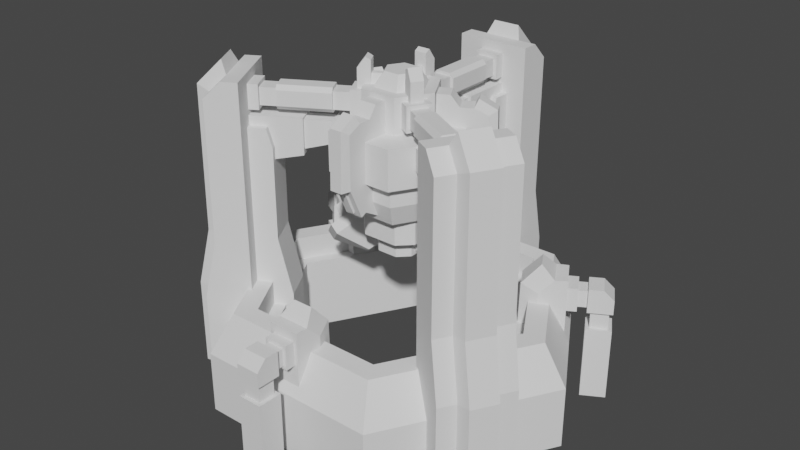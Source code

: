 # Source: base.blend  (saved by Blender 2.90.8; exported with 4.5.12 LTS)
import bpy
from mathutils import Matrix  # noqa: F401  (used for matrix-valued properties, if any)

bpy.ops.wm.read_factory_settings(use_empty=True)
scene = bpy.context.scene
scene.name = 'Scene'

# ---- collections
col_collection = bpy.data.collections.new('Collection'); scene.collection.children.link(col_collection)

# ---- world
world_world = bpy.data.worlds.new('World'); scene.world = world_world
world_world.use_nodes = True; world_world.node_tree.nodes.clear()
_N = world_world.node_tree.nodes; _L = world_world.node_tree.links
n0 = _N.new('ShaderNodeOutputWorld'); n0.name = 'World Output'; n0.location = (300, 300)
n1 = _N.new('ShaderNodeBackground'); n1.name = 'Background'; n1.location = (10, 300)
n1.inputs[0].default_value = (0.05088, 0.05088, 0.05088, 1.0)
_L.new(n1.outputs[0], n0.inputs[0])
n0.is_active_output = True
world_world.color = (0.05088, 0.05088, 0.05088)
world_world.use_sun_shadow = False
world_world.sun_shadow_jitter_overblur = 0.0

# ---- meshes
me_mass_gen = bpy.data.meshes.new('mass_gen')
me_mass_gen.from_pydata([(-0.8625, 1.5, 5.717), (0.8625, 1.5, 5.717), (0.54, -0.54, 4.817), (-1.0, 0.5, 5.717), (0.5, -1.0, 4.817), (-1.0, -0.5, 4.817), (-2.0, -0.25, 7.017), (-1.0, 0.25, 5.017), (-2.0, -0.25, 5.617), (-2.0, 0.25, 5.617), (-1.882, 0.1688, 3.969), (-1.882, -0.1687, 3.969), (-3.523, 0.729, 4.237), (-1.737, -0.729, 6.023), (-2.63, 1.458, 5.13), (-3.881, 0.729, 4.595), (-2.988, -1.458, 5.488), (-2.095, -0.729, 6.381), (-2.988, 1.458, 5.488), (-3.111, -0.1312, 6.396), (-3.618, -0.704, 4.858), (-3.104, 1.124, 5.372), (-3.797, 0.2077, 4.679), (-3.797, -0.2077, 4.679), (-3.927, 0.2077, 5.374), (-3.618, 0.3115, 4.858), (-2.456, 0.8873, 6.02), (-2.71, 1.095, 5.765), (-3.01, 0.5409, 6.291), (-3.264, 0.7485, 6.036), (-2.863, 0.9277, 5.612), (-3.417, 0.5812, 5.883), (-3.036, 0.2697, 6.265), (-2.482, 0.6162, 5.994), (-1.469, 0.1688, 4.382), (-1.469, -0.1687, 4.382), (-1.675, -0.3375, 4.175), (-3.78, -0.4153, 5.727), (-1.0, 0.25, 7.017), (1.5, 0.8625, 5.717), (-1.5, -0.8625, 5.717), (-0.54, -0.54, 4.817), (-0.54, -0.54, 5.317), (-0.54, 0.54, 5.317), (-0.8625, 1.5, 7.017), (0.8625, 1.5, 7.017), (-0.5, 1.0, 5.717), (0.5, 1.0, 5.717), (0.5, 1.0, 4.817), (-0.5, 1.0, 4.817), (1.5, 0.8625, 7.017), (1.0, 0.5, 5.717), (1.0, 0.5, 4.817), (2.0, -0.25, 7.017), (2.0, 0.25, 7.017), (1.0, 0.25, 5.017), (2.0, 0.25, 5.617), (1.882, 0.1688, 3.969), (3.523, 0.729, 4.237), (2.63, 1.458, 5.13), (3.881, 0.729, 4.595), (2.988, -1.458, 5.488), (3.111, 0.1312, 6.396), (2.242, 0.4199, 6.234), (3.104, 1.124, 5.372), (3.797, 0.2077, 4.679), (3.797, -0.2077, 4.679), (3.927, -0.2077, 5.374), (3.618, 0.3115, 4.858), (2.456, 0.8873, 6.02), (2.71, 1.095, 5.765), (3.01, 0.5409, 6.291), (3.264, 0.7485, 6.036), (2.863, 0.9277, 5.612), (3.417, 0.5812, 5.883), (3.036, 0.2697, 6.265), (2.482, 0.6162, 5.994), (1.469, 0.1688, 4.382), (1.675, -0.3375, 4.175), (1.0, 0.25, 7.017), (-0.8625, -1.5, 5.717), (0.8625, -1.5, 5.717), (0.54, 0.54, 5.317), (-1.5, -0.8625, 7.017), (-1.5, 0.8625, 7.017), (-1.0, -0.5, 5.717), (-0.54, 0.54, 4.817), (-1.0, 0.5, 4.817), (-2.0, 0.25, 7.017), (-1.0, -0.25, 5.017), (-1.4, 0.25, 5.017), (-3.523, -0.729, 4.237), (-1.737, 0.729, 6.023), (-2.63, -1.458, 5.13), (-3.881, -0.729, 4.595), (-2.095, 0.729, 6.381), (-3.619, 0.5465, 5.887), (-3.111, 0.1312, 6.396), (-3.619, -0.5465, 5.887), (-3.618, 0.704, 4.858), (-2.242, 0.4199, 6.234), (-2.242, -0.4199, 6.234), (-3.104, -1.124, 5.372), (-3.927, -0.2077, 5.374), (-3.748, 0.3115, 5.553), (-3.748, -0.3115, 5.553), (-3.618, -0.3115, 4.858), (-2.456, -0.8873, 6.02), (-2.71, -1.095, 5.765), (-3.01, -0.5409, 6.291), (-3.264, -0.7485, 6.036), (-2.863, -0.9277, 5.612), (-3.417, -0.5812, 5.883), (-3.036, -0.2697, 6.265), (-2.482, -0.6162, 5.994), (-1.675, 0.3375, 4.175), (-3.78, 0.4153, 5.727), (-1.0, -0.25, 7.017), (-1.4, -0.25, 5.017), (1.5, -0.8625, 5.717), (-1.5, 0.8625, 5.717), (0.54, -0.54, 5.317), (-0.8625, -1.5, 7.017), (0.8625, -1.5, 7.017), (-0.5, -1.0, 5.717), (0.5, -1.0, 5.717), (-0.5, -1.0, 4.817), (1.5, -0.8625, 7.017), (1.0, -0.5, 5.717), (1.0, -0.5, 4.817), (0.54, 0.54, 4.817), (1.0, -0.25, 5.017), (1.4, 0.25, 5.017), (2.0, -0.25, 5.617), (1.882, -0.1688, 3.969), (3.523, -0.729, 4.237), (1.737, 0.729, 6.023), (1.737, -0.729, 6.023), (2.63, -1.458, 5.13), (3.881, -0.729, 4.595), (2.988, 1.458, 5.488), (2.095, 0.729, 6.381), (3.78, -0.4153, 5.727), (3.619, 0.5465, 5.887), (3.111, -0.1312, 6.396), (3.619, -0.5465, 5.887), (3.618, 0.704, 4.858), (3.618, -0.704, 4.858), (2.242, -0.4199, 6.234), (3.104, -1.124, 5.372), (3.927, 0.2077, 5.374), (3.748, 0.3115, 5.553), (3.748, -0.3115, 5.553), (3.618, -0.3115, 4.858), (2.456, -0.8873, 6.02), (2.71, -1.095, 5.765), (3.01, -0.5409, 6.291), (3.264, -0.7485, 6.036), (2.863, -0.9277, 5.612), (3.417, -0.5812, 5.883), (3.036, -0.2697, 6.265), (2.482, -0.6162, 5.994), (1.469, -0.1688, 4.382), (1.675, 0.3375, 4.175), (2.095, -0.729, 6.381), (3.78, 0.4153, 5.727), (1.0, -0.25, 7.017), (1.4, -0.25, 5.017), (-1.806, 8.858, 2.287), (1.806, 8.234, 5.129), (-1.806, 8.234, 12.05), (1.806, 8.234, 12.05), (-1.806, 7.425, 12.86), (0.6667, 9.527, -2.0), (0.6667, 7.681, 13.48), (0.6667, 8.851, 12.31), (-0.9017, 7.425, 12.86), (-0.9106, 6.642, -2.0), (-0.9106, 4.932, 2.287), (0.5962, 6.642, 10.96), (0.5962, 4.225, 10.96), (0.9106, 4.932, -2.0), (0.9106, 4.932, 2.287), (-0.5963, 6.642, 8.874), (-0.5963, 4.225, 9.226), (-0.5963, 5.944, 8.874), (-0.4353, 2.86, 9.829), (-0.4353, 2.86, 10.85), (-0.4116, 6.162, 11.38), (0.5762, 6.642, 12.39), (0.4116, 6.162, 12.22), (0.9106, 5.541, 5.129), (0.5538, 2.909, 12.16), (0.5538, 5.389, 11.44), (0.9106, 5.797, 10.49), (-0.9106, 6.642, 10.49), (-0.9018, 8.858, -2.0), (-0.9018, 8.858, 2.287), (-0.9018, 8.234, 5.129), (-1.806, 6.642, 2.869), (1.806, 6.642, 2.869), (3.072, 5.32, -2.0), (-0.3528, 2.909, 12.37), (-0.5539, 2.909, 11.44), (-0.5762, 6.642, 11.21), (-0.5763, 6.162, 11.21), (1.806, 7.425, 12.86), (0.9017, 7.425, 12.86), (1.806, 8.858, 2.287), (-1.806, 6.642, -2.0), (-0.6667, 8.851, 12.31), (-0.6667, 7.681, 13.48), (-0.9106, 5.541, 5.129), (-0.5963, 4.225, 10.96), (-0.5963, 6.642, 10.96), (0.5962, 4.225, 9.226), (-0.4353, 4.225, 9.477), (0.4352, 4.225, 9.477), (0.4116, 2.137, 11.38), (-0.4116, 2.137, 11.38), (0.5762, 6.162, 11.21), (-0.4116, 2.137, 12.22), (0.4116, 2.137, 12.22), (0.4116, 6.162, 11.38), (0.5762, 1.56, 12.39), (-0.5539, 2.909, 12.16), (0.5538, 2.909, 11.44), (0.3528, 2.909, 12.37), (-0.9106, 5.541, 9.567), (-0.9018, 8.234, 12.05), (-0.5539, 5.389, 11.44), (0.3528, 2.909, 11.23), (-0.3528, 2.909, 11.23), (-0.5539, 5.389, 12.16), (-0.3528, 5.389, 12.37), (0.5538, 5.389, 12.16), (-0.5762, 6.642, 12.39), (1.806, 8.858, -2.0), (1.806, 6.642, 12.86), (0.5962, 5.944, 8.874), (0.4352, 2.86, 9.829), (-0.6, -8.529, -2.0), (0.42, -8.709, 1.593), (-0.4116, -8.541, 2.65), (0.4116, -8.541, 2.65), (-0.5762, -8.092, 3.658), (-0.5762, -8.092, 2.482), (-0.834, -6.329, 1.15), (-0.5717, -5.456, 1.15), (0.6, -8.529, 1.593), (0.6, -8.529, -2.0), (0.5762, -8.092, 2.482), (-3.956, -6.852, 2.869), (-0.6, -9.729, -2.0), (-0.6, -9.729, 1.593), (-0.6, -8.529, 1.593), (0.6, -9.729, -2.0), (-0.4116, -8.092, 3.49), (-0.5762, -7.611, 3.658), (-0.5762, -7.611, 2.482), (-0.7507, -7.611, 4.1), (-0.7883, -7.031, 4.1), (-0.4846, -6.414, 4.717), (0.5717, -5.456, 1.15), (-0.834, -6.329, 3.397), (0.4846, -6.414, 4.717), (0.588, -8.541, 2.47), (0.4116, -8.092, 3.49), (0.5762, -7.611, 2.482), (0.7883, -7.031, 4.1), (-0.4297, -3.797, 9.033), (-0.4297, -1.561, 12.39), (-0.2976, -3.352, 12.24), (0.4297, -2.561, 11.85), (0.4297, -3.139, 7.586), (-0.3878, 0.6716, 13.27), (-0.2976, -4.166, 11.78), (0.6266, 1.085, 12.61), (1.651, 2.86, 10.93), (0.6266, -1.085, 12.61), (-0.4273, -3.797, 11.54), (0.2976, -4.166, 11.78), (-0.6266, -1.085, 12.61), (1.398, -2.422, 9.033), (0.3878, -0.6716, 13.27), (0.4297, -3.797, 9.033), (0.9006, -1.56, 10.93), (-0.1289, -3.231, 7.789), (-0.1289, -3.861, 9.173), (0.9006, -1.56, 12.61), (-0.2976, -4.233, 9.033), (-0.4297, -3.139, 7.586), (0.2976, -3.352, 12.24), (-0.4273, -1.819, 9.033), (-0.4297, -1.819, 7.13), (-0.4273, -1.561, 10.93), (-0.4273, -2.861, 9.033), (-0.4273, -2.861, 10.93), (-0.4297, -3.164, 11.85), (0.4297, -2.163, 12.39), (0.4297, -1.819, 7.13), (0.4297, -2.861, 7.726), (-1.398, -2.422, 8.063), (0.1289, -3.231, 7.789), (-1.651, -2.86, 10.93), (-0.3, 1.26, 12.31), (-0.3, 1.86, 13.31), (0.3, 1.86, 13.31), (-0.3, 1.26, 13.67), (-0.2625, 1.26, 12.57), (-0.2625, 0.7599, 12.57), (-1.806, 8.234, 5.129), (0.6667, 9.523, 2.359), (-0.6667, 9.527, -2.0), (0.9106, 6.642, -2.0), (-0.9106, 4.932, -2.0), (0.5963, 6.642, 8.874), (0.4353, 2.86, 10.85), (-0.5762, 6.162, 12.39), (-0.4116, 6.162, 12.22), (-0.5762, 2.137, 12.39), (0.5762, 2.137, 11.21), (-0.4352, 4.225, 10.85), (1.651, -2.86, 9.033), (-0.9106, 5.797, 10.49), (0.9106, 6.642, 10.49), (0.9018, 8.858, -2.0), (0.9018, 8.858, 2.287), (0.9018, 8.234, 5.129), (-3.402, 5.892, 1.68), (3.402, 5.892, 2.869), (0.3528, 5.389, 11.23), (-0.3528, 5.389, 11.23), (0.5762, 6.642, 11.21), (1.806, 6.642, -2.0), (0.6667, 8.898, 5.202), (0.4353, 4.225, 10.85), (0.5762, 6.162, 12.39), (0.5762, 2.137, 12.39), (-0.5762, 1.56, 12.39), (-0.5762, 1.56, 11.21), (-0.5762, 2.137, 11.21), (0.9106, 5.541, 9.567), (0.9018, 8.234, 12.05), (4.542, 7.867, 1.013), (0.3528, 5.389, 12.37), (0.5763, 1.56, 11.21), (-1.806, 8.858, -2.0), (-1.806, 6.642, 12.86), (-0.6667, 9.523, 2.359), (-0.6667, 8.898, 5.202), (-4.542, -7.867, 1.013), (4.542, -7.867, -2.0), (3.402, -5.892, 2.869), (-3.402, -5.892, 2.869), (-3.402, -5.892, 1.68), (0.42, -9.549, 1.593), (-0.42, -8.709, 1.593), (0.588, -9.717, 2.47), (0.588, -8.541, 3.67), (0.588, -9.717, 3.185), (0.5762, -8.092, 3.658), (0.834, -6.329, 1.15), (0.5717, -5.523, 3.731), (-0.42, -9.549, 1.593), (-0.588, -9.717, 3.185), (-0.4116, -8.541, 3.49), (4.542, -7.867, 1.013), (3.956, -6.852, 2.869), (3.402, -5.892, 1.68), (3.072, -5.32, 1.68), (-3.072, -5.32, 1.68), (0.6, -9.729, 1.593), (0.42, -9.549, 2.47), (0.42, -8.709, 2.47), (-0.588, -8.541, 3.67), (-0.588, -9.233, 3.67), (0.588, -9.233, 3.67), (0.4116, -8.092, 2.65), (0.4116, -8.541, 3.49), (0.5762, -7.611, 3.658), (0.7507, -7.611, 4.1), (0.7507, -7.611, 1.15), (-0.7507, -7.611, 1.15), (-0.5717, -5.523, 3.731), (0.834, -6.329, 3.397), (-0.42, -8.709, 2.47), (-0.42, -9.549, 2.47), (-0.588, -9.717, 2.47), (-0.588, -8.541, 2.47), (-0.4116, -8.092, 2.65), (0.9006, 1.56, 10.93), (0.4297, -1.561, 12.39), (-0.4297, -2.561, 11.85), (-1.398, 2.422, 8.063), (0.4273, -3.797, 11.54), (-1.162, -2.012, 7.036), (-1.801, -1.073e-06, 12.61), (-1.398, -2.422, 9.033), (-0.3878, -0.6716, 13.27), (0.1289, -3.861, 9.173), (1.162, -2.012, 7.036), (0.2976, -4.233, 9.033), (0.4273, -1.819, 9.033), (0.4273, -1.561, 10.93), (0.4273, -2.861, 9.033), (0.4273, -2.861, 10.93), (0.4297, -3.164, 11.85), (-0.4297, -2.163, 12.39), (-0.4297, -2.861, 7.726), (1.398, -2.422, 8.063), (-0.1289, -3.322, 7.747), (-0.1289, -3.952, 9.131), (0.1289, -3.322, 7.747), (0.1289, -3.952, 9.131), (1.651, -2.86, 10.93), (0.3, 1.26, 12.31), (0.3, 1.86, 12.31), (-0.3, 1.86, 12.31), (0.3, 1.26, 13.67), (0.3, 1.496, 13.81), (-0.3, 1.496, 13.81), (0.15, 1.26, 13.07), (-0.15, 1.26, 13.07), (0.15, 0.7599, 13.07), (-0.15, 0.7599, 13.07), (0.2625, 1.26, 12.57), (0.2625, 0.7599, 12.57), (-8.034, -2.553, 5.129), (-8.034, -2.553, 12.05), (-5.527, -5.277, 12.86), (-7.917, -5.341, -2.0), (-7.999, -3.848, 12.31), (-5.979, -4.494, 12.86), (-5.297, -4.11, -2.0), (-3.816, -3.255, 2.287), (-4.727, -1.678, 2.287), (-5.454, -3.837, 8.874), (-3.361, -2.629, 9.226), (-4.85, -3.489, 8.874), (-2.259, -1.807, 9.829), (-2.259, -1.807, 10.85), (-5.13, -3.437, 11.38), (-5.624, -2.582, 12.39), (-5.13, -3.437, 12.22), (-5.542, -2.724, 12.22), (-1.562, -1.567, 11.21), (-2.796, -0.9747, 12.16), (1.651, 2.86, 9.033), (-5.476, -2.11, 10.49), (-7.22, -5.21, -2.0), (-7.22, -5.21, 2.287), (-6.68, -4.898, 5.129), (-3.072, -5.32, -2.0), (-4.844, -2.389, 11.23), (-1.063, -1.279, 12.39), (-5.464, -3.82, 11.21), (-6.881, -2.932, 12.86), (-4.849, -4.885, -2.0), (-7.373, -5.027, 5.202), (-3.816, -3.255, -2.0), (-3.361, -2.629, 10.96), (-6.227, -5.681, 5.129), (-6.04, -2.822, 11.21), (-2.056, -0.7118, 12.22), (-1.562, -1.567, 12.39), (-2.695, -1.149, 12.37), (-4.565, -3.687, 10.49), (-6.68, -4.898, 12.05), (-7.913, -9.537e-07, 2.869), (-2.695, -1.149, 11.23), (-4.844, -2.389, 12.37), (-4.944, -2.215, 12.16), (-1.063, -1.279, 11.21), (-5.254, -1.982, 9.567), (-5.446, -2.456, 8.874), (-8.58, -4.184, 2.359), (-8.04, -3.872, 5.202), (3.956, 6.852, 2.869), (4.542, 7.867, -2.0), (7.332, 4.718, 1.593), (8.709, 4.349, 2.47), (7.602, 3.914, 2.65), (7.191, 4.627, 2.65), (6.72, 4.545, 3.658), (5.898, 2.442, 1.15), (5.011, 2.233, 1.15), (7.086, 4.784, 1.593), (8.121, 5.368, 3.185), (7.191, 4.627, 3.49), (6.72, 4.545, 2.482), (9.084, 1.383e-05, 1.013), (7.913, 1.287e-05, 2.869), (8.126, 5.384, 1.593), (6.967, 3.156, 4.1), (6.483, 2.833, 4.1), (6.216, 4.456, 1.15), (4.497, 3.256, 3.731), (5.898, 2.442, 3.397), (8.121, 5.368, 2.47), (7.103, 4.78, 2.47), (6.802, 4.402, 2.65), (6.802, 4.402, 3.49), (1.567, 0.4085, 12.39), (0.7755, -1.49e-07, 13.27), (3.502, 1.529, 11.54), (3.517, 2.374, 9.033), (1.253, 5.96e-08, 12.61), (1.398, 2.422, 9.033), (0.3878, 0.6716, 13.27), (2.797, -9.775e-06, 9.033), (1.801, -8.345e-07, 10.93), (2.862, 1.504, 7.789), (3.408, 1.819, 9.173), (2.323, -1.192e-07, 7.036), (3.815, 1.859, 9.033), (1.789, 0.5397, 9.033), (1.566, 0.4106, 10.93), (2.692, 1.061, 9.033), (2.693, 1.059, 7.726), (2.692, 1.061, 10.93), (2.955, 1.21, 11.85), (1.801, -8.345e-07, 12.61), (2.812, 1.773, 7.747), (3.358, 2.088, 9.131), (2.733, 1.727, 7.789), (3.487, 1.864, 9.131), (3.302, -2.384e-07, 10.93), (-1.461, -1.19, 12.31), (-1.241, -0.3701, 12.31), (-1.761, -0.6701, 12.31), (-0.9411, -0.8898, 13.67), (-1.146, -1.008, 13.81), (-1.446, -0.4882, 13.81), (-1.241, -0.3701, 13.67), (-1.016, -0.7599, 13.07), (-1.166, -0.5001, 13.07), (-0.5831, -0.5099, 13.07), (-0.7331, -0.2501, 13.07), (-0.9599, -0.8573, 12.57), (-0.5269, -0.6073, 12.57), (-8.574, -2.865, 2.287), (-6.655, -1.757, 12.86), (-6.228, -5.681, 12.05), (-7.333, -2.148, 12.86), (-8.584, -4.186, -2.0), (-6.319, -4.418, 13.48), (-7.332, -5.003, 12.31), (-6.208, -2.532, -2.0), (-5.454, -3.837, 10.96), (-6.05, -2.805, 8.874), (-3.957, -1.596, 9.226), (-2.694, -1.053, 9.829), (-2.694, -1.053, 10.85), (-5.542, -2.724, 11.38), (-5.464, -3.82, 12.39), (-5.048, -3.58, 12.39), (-2.138, -0.5692, 11.21), (-3.441, -2.489, 10.85), (-4.344, -3.559, 5.129), (-2.242, -1.934, 12.16), (-4.39, -3.174, 11.44), (3.302, 1.192e-06, 9.033), (-6.208, -2.532, 10.49), (-8.122, -3.648, -2.0), (-8.122, -3.648, 2.287), (-7.581, -3.336, 5.129), (-6.655, -1.757, 2.869), (-4.849, -4.885, 2.869), (-4.542, -7.867, -2.0), (-2.796, -0.9747, 11.44), (-4.491, -3.0, 11.23), (-1.639, -0.2809, 12.39), (-5.624, -2.582, 11.21), (-6.768, -5.993, 2.287), (-8.574, -2.865, -2.0), (-6.655, -1.757, -2.0), (-6.985, -3.263, 13.48), (-5.254, -1.982, 5.129), (-4.727, -1.678, -2.0), (-3.957, -1.596, 10.96), (-6.05, -2.805, 10.96), (-3.877, -1.736, 9.477), (-3.441, -2.489, 9.477), (-3.877, -1.736, 10.85), (-1.644, -1.425, 11.38), (-2.056, -0.7118, 11.38), (-5.048, -3.58, 11.21), (-1.644, -1.425, 12.22), (-2.138, -0.5692, 12.39), (-2.242, -1.934, 11.44), (-2.343, -1.76, 12.37), (-7.581, -3.336, 12.05), (-4.944, -2.215, 11.44), (-2.343, -1.76, 11.23), (-4.491, -3.0, 12.37), (-4.39, -3.174, 12.16), (-1.639, -0.2809, 11.21), (-6.04, -2.822, 12.39), (-6.768, -5.993, -2.0), (-4.849, -4.885, 12.86), (-5.297, -4.11, 10.49), (-4.344, -3.559, 9.567), (-7.914, -5.339, 2.359), (9.084, 0.0, -2.0), (6.804, -2.384e-07, 2.869), (6.804, -7.153e-07, 1.68), (7.086, 4.784, -2.0), (8.06, 5.138, 1.593), (7.752, 3.991, 1.593), (7.103, 4.78, 3.67), (7.296, 3.547, 3.658), (5.064, 3.887, 1.15), (4.439, 3.223, 1.15), (7.686, 3.745, 1.593), (7.686, 3.745, -2.0), (8.48, 4.411, 1.593), (8.709, 4.349, 3.185), (7.602, 3.914, 3.49), (7.296, 3.547, 2.482), (6.143, -2.384e-07, -2.0), (3.402, 5.892, 1.68), (3.072, 5.32, 1.68), (6.143, -2.384e-07, 1.68), (8.726, 4.345, 1.593), (8.126, 5.384, -2.0), (8.726, 4.345, -2.0), (8.06, 5.138, 2.47), (7.332, 4.718, 2.47), (7.691, 3.761, 3.67), (8.29, 4.107, 3.67), (7.702, 5.126, 3.67), (6.303, 4.305, 3.658), (6.303, 4.305, 2.482), (6.216, 4.456, 4.1), (5.695, 4.198, 4.1), (6.967, 3.156, 1.15), (5.313, 3.627, 4.717), (5.069, 2.266, 3.731), (5.064, 3.887, 3.397), (5.797, 2.787, 4.717), (7.752, 3.991, 2.47), (8.48, 4.411, 2.47), (7.691, 3.761, 2.47), (7.214, 3.689, 2.65), (7.214, 3.689, 3.49), (6.88, 3.307, 2.482), (6.88, 3.307, 3.658), (-2.323, -5.96e-07, 7.036), (3.074, 2.271, 9.033), (1.659, 1.454, 12.39), (1.137, 1.153, 12.39), (2.754, 1.934, 12.24), (2.433, 0.9086, 11.85), (-0.9006, -1.56, 10.93), (2.933, 1.197, 7.586), (3.459, 2.341, 11.78), (-1.253, 0.0, 12.61), (3.075, 2.269, 11.54), (3.757, 1.825, 11.78), (3.504, 1.527, 9.033), (3.279, 2.042, 9.173), (1.162, 2.012, 7.036), (2.503, 1.941, 7.586), (2.003, 1.653, 11.85), (3.052, 1.418, 12.24), (1.362, 1.28, 9.033), (1.361, 1.282, 7.13), (1.138, 1.151, 10.93), (2.264, 1.801, 9.033), (2.263, 1.803, 7.726), (2.264, 1.801, 10.93), (2.525, 1.954, 11.85), (2.088, 0.7095, 12.39), (1.791, 0.5376, 7.13), (1.398, 2.422, 8.063), (0.9006, 1.56, 12.61), (2.941, 1.549, 7.747), (-1.761, -0.6701, 13.31), (-0.9411, -0.8898, 12.31), (-1.461, -1.19, 13.31), (-1.222, -0.4026, 12.57), (-0.7894, -0.1526, 12.57), (8.574, -2.865, 2.287), (6.227, -5.681, 5.129), (6.228, -5.681, 12.05), (6.208, -2.532, -2.0), (4.727, -1.678, 2.287), (6.05, -2.805, 8.874), (5.048, -3.58, 12.39), (5.542, -2.724, 12.22), (5.13, -3.437, 12.22), (2.138, -0.5692, 11.21), (-1.651, 2.86, 9.033), (4.565, -3.687, 10.49), (8.122, -3.648, -2.0), (8.122, -3.648, 2.287), (7.581, -3.336, 5.129), (4.844, -2.389, 11.23), (6.655, -1.757, -2.0), (8.04, -3.872, 5.202), (3.957, -1.596, 10.96), (5.624, -2.582, 12.39), (5.464, -3.82, 11.21), (2.056, -0.7118, 12.22), (2.138, -0.5692, 12.39), (7.581, -3.336, 12.05), (4.844, -2.389, 12.37), (4.85, -3.489, 8.874), (-9.084, -1.431e-06, 1.013), (-9.084, -1.431e-06, -2.0), (-4.542, 7.867, -2.0), (-3.072, 5.32, -2.0), (-3.402, 5.892, 2.869), (-6.804, -1.192e-06, 2.869), (-6.804, -1.431e-06, 1.68), (-8.06, 5.138, 1.593), (-8.121, 5.368, 2.47), (-8.121, 5.368, 3.185), (-7.191, 4.627, 2.65), (-7.602, 3.914, 2.65), (-6.72, 4.545, 2.482), (-5.064, 3.887, 1.15), (-4.497, 3.256, 3.731), (-4.439, 3.223, 1.15), (-8.709, 4.349, 3.185), (-7.602, 3.914, 3.49), (-6.143, -1.192e-06, -2.0), (-4.542, 7.867, 1.013), (-3.956, 6.852, 2.869), (-3.072, 5.32, 1.68), (-6.143, -1.192e-06, 1.68), (-8.726, 4.345, 1.593), (-8.126, 5.384, 1.593), (-8.06, 5.138, 2.47), (-8.29, 4.107, 3.67), (-7.702, 5.126, 3.67), (-7.103, 4.78, 2.47), (-6.802, 4.402, 2.65), (-6.802, 4.402, 3.49), (-7.191, 4.627, 3.49), (-6.303, 4.305, 3.658), (-6.216, 4.456, 4.1), (-5.695, 4.198, 4.1), (-6.967, 3.156, 4.1), (-5.069, 2.266, 3.731), (-5.064, 3.887, 3.397), (-7.752, 3.991, 2.47), (-8.48, 4.411, 2.47), (-7.691, 3.761, 2.47), (-7.214, 3.689, 2.65), (2.797, -1.013e-05, 8.063), (-3.074, 2.271, 9.033), (-2.433, 0.9086, 11.85), (-3.075, 2.269, 11.54), (-0.7755, 2.98e-08, 13.27), (-3.279, 2.042, 9.173), (-2.503, 1.941, 7.586), (-1.362, 1.28, 9.033), (-1.361, 1.282, 7.13), (-1.138, 1.151, 10.93), (-2.264, 1.801, 9.033), (-2.264, 1.801, 10.93), (-2.941, 1.549, 7.747), (-3.487, 1.864, 9.131), (-2.812, 1.773, 7.747), (1.241, -0.3701, 12.31), (1.761, -0.6701, 12.31), (1.761, -0.6701, 13.31), (1.461, -1.19, 12.31), (1.241, -0.3701, 13.67), (1.446, -0.4882, 13.81), (1.146, -1.008, 13.81), (0.9411, -0.8898, 13.67), (1.166, -0.5001, 13.07), (1.016, -0.7599, 13.07), (0.7331, -0.2501, 13.07), (1.222, -0.4026, 12.57), (0.7894, -0.1526, 12.57), (6.768, -5.993, 2.287), (8.034, -2.553, 5.129), (4.849, -4.885, 12.86), (8.034, -2.553, 12.05), (5.527, -5.277, 12.86), (7.914, -5.339, 2.359), (8.584, -4.186, -2.0), (7.917, -5.341, -2.0), (6.985, -3.263, 13.48), (7.999, -3.848, 12.31), (5.979, -4.494, 12.86), (5.297, -4.11, -2.0), (3.816, -3.255, 2.287), (6.05, -2.805, 10.96), (4.727, -1.678, -2.0), (5.454, -3.837, 8.874), (3.361, -2.629, 9.226), (2.259, -1.807, 9.829), (2.259, -1.807, 10.85), (-1.651, 2.86, 10.93), (5.13, -3.437, 11.38), (6.04, -2.822, 12.39), (1.562, -1.567, 11.21), (3.877, -1.736, 10.85), (5.254, -1.982, 5.129), (2.796, -0.9747, 12.16), (4.944, -2.215, 11.44), (-3.302, 3.576e-07, 9.033), (5.476, -2.11, 10.49), (5.297, -4.11, 10.49), (7.22, -5.21, -2.0), (7.22, -5.21, 2.287), (6.68, -4.898, 5.129), (4.849, -4.885, 2.869), (6.655, -1.757, 2.869), (3.072, -5.32, -2.0), (2.343, -1.76, 12.37), (4.491, -3.0, 11.23), (2.242, -1.934, 11.44), (1.063, -1.279, 12.39), (5.048, -3.58, 11.21), (7.333, -2.149, 12.86), (6.881, -2.932, 12.86), (6.768, -5.993, -2.0), (4.849, -4.885, -2.0), (7.373, -5.027, 5.202), (7.332, -5.003, 12.31), (6.319, -4.418, 13.48), (4.344, -3.559, 5.129), (3.816, -3.255, -2.0), (3.361, -2.629, 10.96), (5.454, -3.837, 10.96), (3.957, -1.596, 9.226), (3.441, -2.489, 9.477), (3.877, -1.736, 9.477), (3.441, -2.489, 10.85), (2.056, -0.7118, 11.38), (1.644, -1.425, 11.38), (6.04, -2.822, 11.21), (5.624, -2.582, 11.21), (1.644, -1.425, 12.22), (5.542, -2.724, 11.38), (1.562, -1.567, 12.39), (1.639, -0.2809, 12.39), (1.639, -0.2809, 11.21), (2.694, -1.053, 10.85), (2.242, -1.934, 12.16), (2.796, -0.9747, 11.44), (2.695, -1.149, 12.37), (4.344, -3.559, 9.567), (6.68, -4.898, 12.05), (4.39, -3.174, 11.44), (2.695, -1.149, 11.23), (2.343, -1.76, 11.23), (4.39, -3.174, 12.16), (4.491, -3.0, 12.37), (4.944, -2.215, 12.16), (1.063, -1.279, 11.21), (5.464, -3.82, 12.39), (8.574, -2.865, -2.0), (6.655, -1.757, 12.86), (6.208, -2.532, 10.49), (5.254, -1.982, 9.567), (5.446, -2.456, 8.874), (2.694, -1.053, 9.829), (8.58, -4.184, 2.359), (-7.686, 3.745, -2.0), (-8.48, 4.411, 1.593), (-7.752, 3.991, 1.593), (-7.332, 4.718, 1.593), (-8.709, 4.349, 2.47), (-7.691, 3.761, 3.67), (-6.72, 4.545, 3.658), (-7.296, 3.547, 3.658), (-7.296, 3.547, 2.482), (-5.898, 2.442, 1.15), (-5.011, 2.233, 1.15), (-7.086, 4.784, 1.593), (-7.086, 4.784, -2.0), (-8.726, 4.345, -2.0), (-7.686, 3.745, 1.593), (-8.126, 5.384, -2.0), (-7.103, 4.78, 3.67), (-7.214, 3.689, 3.49), (-6.88, 3.307, 3.658), (-6.88, 3.307, 2.482), (-6.483, 2.833, 4.1), (-6.967, 3.156, 1.15), (-6.216, 4.456, 1.15), (-5.797, 2.787, 4.717), (-5.898, 2.442, 3.397), (-5.313, 3.627, 4.717), (-7.332, 4.718, 2.47), (-6.303, 4.305, 2.482), (-3.504, 1.527, 9.033), (-2.088, 0.7095, 12.39), (-1.567, 0.4085, 12.39), (-1.651, -2.86, 9.033), (-3.052, 1.418, 12.24), (-2.003, 1.653, 11.85), (-3.757, 1.825, 11.78), (-0.6266, 1.085, 12.61), (-3.502, 1.529, 11.54), (-1.162, 2.012, 7.036), (-3.517, 2.374, 9.033), (-3.459, 2.341, 11.78), (-0.9006, -1.56, 12.61), (-1.398, 2.422, 9.033), (-2.797, -1.013e-05, 9.033), (-0.9006, 1.56, 10.93), (-1.801, -1.192e-06, 10.93), (-2.862, 1.504, 7.789), (-3.408, 1.819, 9.173), (-0.9006, 1.56, 12.61), (-3.815, 1.859, 9.033), (-2.933, 1.197, 7.586), (-2.754, 1.934, 12.24), (-1.789, 0.5397, 9.033), (-1.791, 0.5376, 7.13), (-1.566, 0.4106, 10.93), (-2.692, 1.061, 9.033), (-2.693, 1.059, 7.726), (-2.692, 1.061, 10.93), (-2.955, 1.21, 11.85), (-1.659, 1.454, 12.39), (-1.137, 1.153, 12.39), (-2.525, 1.954, 11.85), (-2.263, 1.803, 7.726), (-2.797, -1.013e-05, 8.063), (-3.358, 2.088, 9.131), (-2.733, 1.727, 7.789), (-3.302, -7.153e-07, 10.93), (0.9411, -0.8898, 12.31), (1.461, -1.19, 13.31), (0.5831, -0.5099, 13.07), (0.9599, -0.8573, 12.57), (0.5269, -0.6073, 12.57)], [], [(120, 0, 1, 39, 119, 81, 80, 40), (43, 42, 121, 82), (0, 44, 45, 1), (40, 83, 84, 120), (44, 0, 120, 84), (5, 85, 3, 87), (41, 42, 43, 86), (46, 49, 87, 3), (2, 121, 42, 41), (41, 2, 4, 126, 5), (8, 6, 88, 9), (90, 118, 8, 9), (90, 7, 89, 118), (34, 92, 13, 35), (11, 10, 115, 34, 35, 36), (14, 18, 95, 92), (115, 14, 92, 34), (11, 91, 12, 10), (10, 12, 14, 115), (94, 16, 17, 95, 18, 15), (91, 94, 15, 12), (12, 15, 18, 14), (92, 95, 17, 13), (37, 98, 19, 97, 96, 116), (96, 97, 100, 21), (37, 116, 99, 20), (116, 96, 21, 99), (97, 19, 101, 100), (103, 24, 22, 23), (24, 104, 25, 22), (103, 105, 104, 24), (29, 28, 26, 27), (28, 32, 33, 26), (29, 31, 32, 28), (27, 30, 31, 29), (7, 90, 9, 88, 38), (48, 49, 46, 47), (119, 39, 50, 127), (45, 50, 39, 1), (129, 52, 51, 128), (2, 130, 82, 121), (47, 51, 52, 48), (2, 130, 52, 129), (133, 56, 54, 53), (132, 56, 133, 167), (132, 167, 131, 55), (77, 162, 137, 136), (134, 78, 162, 77, 163, 57), (59, 136, 141, 140), (163, 77, 136, 59), (134, 57, 58, 135), (57, 163, 59, 58), (139, 60, 140, 141, 164, 61), (135, 58, 60, 139), (58, 59, 140, 60), (142, 165, 143, 62, 144, 145), (143, 64, 63, 62), (165, 146, 64, 143), (62, 63, 148, 144), (67, 66, 65, 150), (150, 65, 68, 151), (67, 150, 151, 152), (72, 70, 69, 71), (71, 69, 76, 75), (72, 71, 75, 74), (70, 72, 74, 73), (55, 79, 54, 56, 132), (80, 81, 123, 122), (126, 4, 125, 124), (122, 83, 40, 80), (124, 85, 5, 126), (130, 86, 43, 82), (86, 41, 5, 87), (93, 13, 17, 16), (36, 35, 13, 93), (11, 36, 93, 91), (91, 93, 16, 94), (98, 102, 101, 19), (37, 20, 102, 98), (103, 23, 106, 105), (110, 108, 107, 109), (109, 107, 114, 113), (110, 109, 113, 112), (108, 110, 112, 111), (89, 117, 6, 8, 118), (123, 81, 119, 127), (125, 4, 129, 128), (138, 61, 164, 137), (78, 138, 137, 162), (134, 135, 138, 78), (135, 139, 61, 138), (137, 164, 141, 136), (145, 144, 148, 149), (165, 142, 147, 146), (142, 145, 149, 147), (67, 152, 153, 66), (157, 156, 154, 155), (156, 160, 161, 154), (157, 159, 160, 156), (155, 158, 159, 157), (131, 167, 133, 53, 166), (478, 344, 728, 729), (194, 325, 195, 324), (332, 232, 203, 230), (188, 219, 221, 319), (208, 168, 311, 169), (220, 337, 318, 205), (209, 348, 172, 170, 311, 168, 347), (320, 339, 224, 338), (195, 177, 315, 178, 212, 228, 324), (322, 187, 317, 336), (332, 331, 231, 232), (341, 340, 339, 320), (350, 210, 175, 335), (176, 211, 210, 229), (179, 214, 213, 180), (210, 211, 174, 175), (178, 315, 181, 182), (239, 215, 184, 185), (233, 225, 202, 234), (234, 202, 227, 345), (324, 228, 342, 194), (415, 304, 896, 323), (238, 348, 199, 200), (168, 208, 237, 347), (171, 170, 172, 206), (238, 206, 172, 348), (621, 330, 713, 329), (728, 344, 479, 711), (730, 712, 201, 622), (233, 230, 203, 225), (218, 219, 188, 223), (226, 192, 227, 202, 225, 203, 232, 231), (178, 182, 191, 212), (349, 312, 173, 313), (215, 180, 213, 184), (311, 170, 171, 169), (216, 217, 240, 186), (213, 214, 183, 185, 184), (318, 337, 189, 236), (318, 236, 204, 205), (730, 622, 621, 329), (319, 221, 222, 190), (191, 342, 228, 212), (235, 193, 331, 332, 230, 233, 234, 345), (220, 205, 204, 333), (174, 211, 176, 207), (322, 216, 186, 187), (349, 313, 196, 197), (330, 478, 729, 713), (389, 375, 359, 266), (246, 259, 268, 251), (253, 254, 255, 241), (243, 390, 378, 244), (264, 384, 248, 247), (351, 367, 368, 252), (266, 358, 388, 389), (389, 388, 365, 376, 375), (361, 245, 246, 251), (245, 361, 380, 258), (384, 363, 263, 248), (245, 258, 259, 246), (354, 252, 368, 353), (352, 367, 351, 569), (364, 387, 386, 357), (260, 261, 264, 247, 383), (371, 370, 814, 453), (383, 382, 381, 260), (357, 386, 374, 242), (384, 262, 265, 363), (254, 372, 249, 255), (241, 255, 249, 250), (256, 372, 254, 253), (366, 257, 390, 243), (366, 379, 267, 257), (265, 262, 261, 269), (269, 261, 260, 381), (262, 384, 264, 261), (408, 271, 295, 297, 296, 293, 294, 409, 291, 270, 280, 298, 393), (273, 393, 298, 407), (508, 675, 394, 906), (287, 411, 412, 288), (298, 272, 292, 407), (276, 281, 292, 272), (270, 291, 274, 285), (394, 675, 662, 902), (396, 648, 902, 662, 514, 401), (409, 294, 300, 301), (408, 393, 273, 299), (410, 302, 396, 401), (280, 276, 272, 298), (280, 270, 290, 276), (301, 274, 291, 409), (693, 798, 278, 448), (281, 276, 290, 402), (509, 275, 755, 399, 284, 504), (908, 912, 676, 391), (271, 408, 299, 392), (930, 304, 415, 527, 278, 798), (896, 806, 693, 448, 562, 323), (397, 905, 289, 522, 676, 912), (277, 900, 275, 509), (289, 905, 654, 286), (279, 284, 399, 282), (303, 413, 411, 287), (398, 302, 410, 283), (285, 402, 290, 270), (210, 350, 198, 229), (350, 349, 197, 198), (307, 306, 421, 420), (418, 306, 307, 417), (305, 308, 421, 306, 418), (420, 421, 308, 419), (416, 419, 308, 305), (423, 309, 310, 425), (331, 193, 226, 231), (223, 190, 222, 218), (312, 349, 350, 335), (334, 237, 208, 169, 171, 206, 238), (325, 194, 342, 191, 182, 181, 314), (321, 338, 224, 346), (207, 343, 175, 174), (235, 345, 227, 192), (321, 341, 320, 338), (340, 341, 321, 346), (235, 192, 226, 193), (180, 215, 239, 316, 179), (337, 220, 333, 189), (336, 317, 240, 217), (312, 327, 326, 173), (256, 250, 249, 372), (385, 362, 263, 363), (359, 375, 376, 377), (266, 359, 377, 360, 358), (361, 251, 268, 380), (356, 242, 374, 373), (381, 382, 362, 385, 269), (355, 354, 353, 369), (364, 356, 373, 387), (388, 358, 360, 365), (376, 365, 360, 377), (379, 244, 378, 267), (371, 355, 369, 370), (265, 269, 385, 363), (299, 273, 407, 395, 285, 274, 301, 300, 403, 405, 406, 404, 392), (414, 412, 411, 413), (303, 400, 414, 413), (395, 407, 292, 281), (395, 281, 402, 285), (175, 343, 328, 335), (335, 328, 327, 312), (416, 417, 307, 420, 419), (423, 425, 424, 422), (422, 424, 427, 426), (469, 709, 351, 252), (449, 563, 601, 467), (571, 594, 590, 561), (442, 585, 588, 444), (603, 459, 477, 476), (541, 574, 462, 428), (573, 443, 556, 587), (458, 600, 430, 543, 462, 574, 599), (465, 455, 572, 589), (601, 434, 460, 435, 559, 602, 467), (558, 441, 553, 584), (571, 454, 470, 594), (446, 473, 455, 465), (459, 547, 432, 477), (433, 546, 547, 468), (581, 549, 461, 580), (547, 546, 577, 432), (435, 460, 579, 436), (475, 551, 438, 439), (596, 560, 591, 595), (446, 465, 589, 557), (597, 473, 446, 557), (595, 591, 466, 471), (467, 602, 474, 449), (278, 527, 562, 448), (429, 543, 430, 544), (542, 544, 430, 600), (715, 714, 354, 355), (351, 709, 710, 569), (371, 453, 727, 731), (596, 561, 590, 560), (586, 585, 442, 554), (570, 447, 466, 591, 560, 590, 594, 470), (435, 436, 578, 559), (603, 476, 545, 431), (551, 580, 461, 438), (462, 543, 429, 428), (583, 582, 552, 440), (461, 549, 437, 439, 438), (556, 443, 598, 555), (556, 555, 456, 587), (371, 731, 715, 355), (444, 588, 464, 445), (578, 474, 602, 559), (472, 593, 454, 571, 561, 596, 595, 471), (573, 587, 456, 463), (577, 546, 433, 457), (558, 583, 440, 441), (603, 431, 450, 451), (714, 469, 252, 354), (643, 629, 610, 500), (619, 646, 633, 490), (626, 624, 614, 615), (482, 644, 501, 483), (498, 638, 486, 485), (491, 344, 478, 492), (500, 499, 481, 643), (643, 481, 617, 630, 629), (484, 611, 619, 490), (611, 484, 632, 647), (638, 497, 613, 486), (611, 647, 646, 619), (605, 492, 478, 330), (479, 344, 491, 604), (616, 642, 641, 609), (494, 495, 498, 485, 636), (621, 606, 605, 330), (623, 622, 201, 620), (636, 496, 634, 494), (609, 641, 628, 480), (638, 640, 637, 497), (624, 493, 487, 614), (615, 614, 487, 607), (625, 493, 624, 626), (499, 488, 617, 481), (631, 630, 617, 488), (618, 645, 644, 482), (618, 489, 502, 645), (637, 640, 495, 635), (635, 495, 494, 634), (640, 638, 498, 495), (673, 503, 517, 520, 518, 516, 674, 519, 655, 660, 505, 521, 653), (664, 653, 521, 672), (526, 677, 523, 524), (907, 927, 302, 398), (512, 677, 526, 513), (521, 665, 652, 672), (302, 927, 648, 396), (519, 674, 667, 670), (675, 751, 514, 662), (505, 659, 665, 521), (505, 660, 515, 659), (670, 663, 655, 519), (896, 304, 930, 806), (656, 659, 515, 506), (654, 905, 397, 909), (503, 673, 650, 651), (657, 282, 399, 755), (676, 522, 511, 391), (277, 509, 504, 507), (525, 523, 677, 512), (510, 751, 675, 508), (649, 506, 515, 660), (547, 459, 452, 468), (459, 603, 451, 452), (678, 680, 532, 533), (528, 680, 678, 530), (679, 531, 532, 680, 528), (536, 535, 537, 538), (533, 532, 531, 534), (529, 534, 531, 679), (535, 539, 540, 537), (454, 593, 570, 470), (554, 445, 464, 586), (576, 575, 541, 428, 429, 544, 542), (563, 449, 474, 578, 436, 579, 548), (557, 589, 572, 597), (457, 592, 432, 577), (472, 471, 466, 447), (600, 568, 567, 542), (541, 575, 599, 574), (472, 447, 570, 593), (580, 551, 475, 550, 581), (443, 573, 463, 598), (584, 553, 552, 582), (476, 565, 564, 545), (625, 607, 487, 493), (639, 612, 613, 497), (610, 629, 630, 631), (500, 610, 631, 488, 499), (484, 490, 633, 632), (608, 480, 628, 627), (634, 496, 612, 639, 635), (616, 608, 627, 642), (489, 483, 501, 502), (623, 606, 621, 622), (637, 635, 639, 497), (650, 664, 672, 658, 649, 663, 670, 667, 666, 669, 671, 668, 651), (525, 661, 524, 523), (656, 652, 665, 659), (649, 660, 655, 663), (650, 673, 653, 664), (658, 672, 652, 656), (658, 656, 506, 649), (432, 592, 566, 477), (477, 566, 565, 476), (529, 530, 678, 533, 534), (536, 538, 682, 681), (368, 367, 491, 492), (694, 808, 860, 807), (698, 851, 846, 805), (840, 835, 704, 690), (864, 700, 824, 784), (779, 683, 780, 684), (819, 689, 702, 838), (699, 859, 820, 782, 780, 683, 858), (705, 842, 818, 841), (860, 686, 793, 687, 803, 861, 807), (698, 816, 852, 851), (692, 843, 842, 705), (700, 788, 825, 824), (821, 787, 788, 706), (830, 792, 701, 829), (687, 793, 828, 791), (708, 795, 831, 862), (855, 804, 847, 707), (692, 705, 841, 801), (856, 843, 692, 801), (707, 847, 815, 854), (807, 861, 848, 694), (930, 798, 693, 806), (683, 779, 822, 858), (685, 782, 820, 783), (369, 353, 605, 606), (491, 367, 352, 604), (623, 620, 814, 370), (855, 805, 846, 804), (687, 791, 827, 803), (795, 829, 701, 831), (780, 782, 685, 684), (701, 792, 688, 862, 831), (702, 689, 857, 800), (702, 800, 837, 838), (623, 370, 369, 606), (690, 704, 839, 691), (853, 850, 816, 698, 805, 855, 707, 854), (819, 838, 837, 703), (802, 833, 863, 844), (864, 785, 695, 696), (353, 368, 492, 605), (737, 881, 870, 749), (721, 892, 884, 873), (880, 733, 876, 877), (719, 738, 750, 720), (746, 723, 724, 722), (728, 709, 469, 729), (749, 869, 717, 737), (881, 736, 735, 870), (737, 717, 718, 736, 881), (872, 871, 721, 873), (871, 872, 883, 741), (723, 745, 875, 724), (871, 741, 892, 721), (713, 729, 469, 714), (710, 709, 728, 711), (716, 734, 891, 868), (742, 743, 746, 722, 887), (715, 329, 713, 714), (730, 731, 727, 712), (887, 886, 744, 742), (868, 891, 747, 867), (723, 890, 888, 745), (866, 748, 734, 716), (733, 732, 879, 876), (878, 732, 733, 880), (869, 725, 718, 717), (735, 736, 718, 725), (740, 739, 738, 719), (740, 726, 882, 739), (888, 890, 743, 885), (885, 743, 742, 744), (731, 730, 329, 715), (890, 723, 746, 743), (923, 924, 760, 762, 761, 758, 759, 926, 757, 752, 754, 925, 898), (753, 898, 925, 922), (928, 765, 763, 764), (283, 410, 751, 510), (929, 765, 928, 756), (752, 757, 914, 893), (751, 410, 401, 514), (926, 759, 917, 920), (923, 898, 753, 894), (927, 394, 902, 648), (754, 904, 915, 925), (754, 752, 903, 904), (920, 914, 757, 926), (562, 527, 415, 323), (511, 522, 289, 286), (279, 507, 504, 284), (397, 912, 908, 909), (657, 755, 275, 900), (910, 763, 765, 929), (906, 394, 927, 907), (893, 913, 903, 752), (788, 700, 697, 706), (700, 864, 696, 697), (932, 768, 771, 772), (767, 768, 932, 769), (766, 770, 771, 768, 767), (775, 774, 776, 933), (772, 771, 770, 773), (931, 773, 770, 766), (774, 777, 778, 776), (816, 850, 817, 852), (799, 691, 839, 836), (823, 822, 779, 684, 685, 783, 781), (808, 694, 848, 827, 791, 828, 790), (834, 802, 844, 797), (801, 841, 818, 856), (789, 849, 825, 826), (825, 788, 787, 826), (853, 854, 815, 845), (859, 813, 812, 781), (859, 781, 783, 820), (853, 845, 817, 850), (835, 840, 799, 836), (846, 851, 852, 817, 845, 815, 847, 804), (784, 786, 785, 864), (832, 796, 863, 833), (829, 795, 708, 794, 830), (689, 819, 703, 857), (803, 827, 848, 861), (787, 821, 789, 826), (834, 797, 796, 832), (784, 810, 809, 786), (878, 865, 879, 732), (889, 874, 875, 745), (749, 870, 735, 725, 869), (872, 873, 884, 883), (866, 867, 747, 748), (744, 886, 874, 889, 885), (865, 877, 876, 879), (726, 720, 750, 882), (888, 885, 889, 745), (894, 753, 922, 901, 893, 914, 920, 917, 916, 919, 921, 918, 895), (910, 911, 764, 763), (922, 925, 915, 897), (899, 897, 915, 904), (901, 922, 897, 899), (901, 899, 913, 893), (904, 903, 913, 899), (895, 924, 923, 894), (825, 849, 811, 824), (824, 811, 810, 784), (931, 769, 932, 772, 773), (775, 933, 935, 934), (130, 86, 87, 49, 48), (2, 129, 4), (52, 130, 48)])
_uv = me_mass_gen.uv_layers.new(name='UVMap')
_uv.uv.foreach_set('vector', [0.9013, 0.2286, 0.9236, 0.2509, 0.9236, 0.3112, 0.9013, 0.3335, 0.841, 0.3335, 0.8187, 0.3112, 0.8187, 0.2509, 0.841, 0.2286, 0.951, 0.9956, 0.9888, 0.9956, 0.9888, 0.9578, 0.951, 0.9578, 0.9445, 0.4007, 0.899, 0.4007, 0.899, 0.3404, 0.9445, 0.3404, 0.9445, 0.4926, 0.899, 0.4926, 0.899, 0.4323, 0.9445, 0.4323, 0.899, 0.4007, 0.9445, 0.4007, 0.9445, 0.4323, 0.899, 0.4323, 0.9305, 0.229, 0.9619, 0.229, 0.9619, 0.264, 0.9305, 0.264, 0.9759, 0.6886, 0.9584, 0.6886, 0.9584, 0.7263, 0.9759, 0.7263, 0.9619, 0.2887, 0.9305, 0.2887, 0.9305, 0.264, 0.9619, 0.264, 0.9759, 0.6508, 0.9584, 0.6508, 0.9584, 0.6886, 0.9759, 0.6886, 0.8749, 0.6996, 0.9016, 0.7263, 0.8893, 0.7367, 0.8645, 0.712, 0.8645, 0.6873, 0.1982, 0.9749, 0.2472, 0.9749, 0.2472, 0.9924, 0.1982, 0.9924, 0.1685, 0.9924, 0.1685, 0.9749, 0.1982, 0.9749, 0.1982, 0.9924, 0.1685, 0.9924, 0.1545, 0.9924, 0.1545, 0.9749, 0.1685, 0.9749, 0.6948, 0.9445, 0.7529, 0.9249, 0.7529, 0.9759, 0.6948, 0.9563, 0.3233, 0.6445, 0.3233, 0.6563, 0.3131, 0.6622, 0.3029, 0.6563, 0.3029, 0.6445, 0.3131, 0.6386, 0.401, 0.5463, 0.401, 0.5286, 0.452, 0.5286, 0.452, 0.5463, 0.4206, 0.6045, 0.401, 0.5463, 0.452, 0.5463, 0.4324, 0.6045, 0.001953, 0.9392, 0.06011, 0.9196, 0.06011, 0.9706, 0.001953, 0.951, 0.6879, 0.9488, 0.6298, 0.9683, 0.6298, 0.9173, 0.6879, 0.9369, 0.8628, 0.6691, 0.8187, 0.6436, 0.8187, 0.5926, 0.8628, 0.5671, 0.907, 0.5926, 0.907, 0.6436, 0.06011, 0.9196, 0.07782, 0.9196, 0.07782, 0.9706, 0.06011, 0.9706, 0.6298, 0.9683, 0.6121, 0.9683, 0.6121, 0.9173, 0.6298, 0.9173, 0.7529, 0.9249, 0.7706, 0.9249, 0.7706, 0.9759, 0.7529, 0.9759, 0.4662, 0.9583, 0.4742, 0.9629, 0.4742, 0.9919, 0.4662, 0.9965, 0.441, 0.982, 0.441, 0.9728, 0.5158, 0.6303, 0.5158, 0.6012, 0.5468, 0.5911, 0.5468, 0.6404, 0.8429, 0.5417, 0.8429, 0.5126, 0.8738, 0.5025, 0.8738, 0.5518, 0.63, 0.9847, 0.63, 0.9755, 0.6609, 0.9654, 0.6609, 0.9948, 0.3293, 0.02253, 0.3293, 0.01335, 0.3602, 0.00325, 0.3602, 0.03263, 0.02669, 0.9914, 0.02669, 0.9769, 0.001953, 0.9769, 0.001953, 0.9914, 0.02669, 0.9769, 0.0317, 0.9687, 0.006961, 0.9687, 0.001953, 0.9769, 0.02669, 0.9914, 0.03554, 0.9951, 0.03554, 0.9733, 0.02669, 0.9769, 0.9681, 0.8024, 0.9826, 0.8024, 0.9826, 0.8272, 0.9681, 0.8272, 0.9826, 0.8024, 0.9908, 0.7974, 0.9908, 0.8222, 0.9826, 0.8272, 0.9681, 0.8024, 0.9644, 0.7936, 0.9862, 0.7936, 0.9826, 0.8024, 0.9681, 0.8272, 0.9599, 0.8222, 0.9599, 0.7974, 0.9681, 0.8024, 0.2904, 0.8553, 0.2904, 0.8413, 0.3114, 0.8203, 0.3604, 0.8203, 0.3604, 0.8553, 0.9305, 0.2887, 0.9305, 0.3237, 0.9619, 0.3237, 0.9619, 0.2887, 0.9445, 0.4926, 0.9445, 0.4323, 0.899, 0.4323, 0.899, 0.4926, 0.899, 0.4007, 0.899, 0.4323, 0.9445, 0.4323, 0.9445, 0.4007, 0.9305, 0.229, 0.9305, 0.264, 0.9619, 0.264, 0.9619, 0.229, 0.9759, 0.6886, 0.9759, 0.7263, 0.9584, 0.7263, 0.9584, 0.6886, 0.9619, 0.2887, 0.9619, 0.264, 0.9305, 0.264, 0.9305, 0.2887, 0.8749, 0.6996, 0.9016, 0.6729, 0.8893, 0.6625, 0.8645, 0.6873, 0.1982, 0.9749, 0.1982, 0.9924, 0.2472, 0.9924, 0.2472, 0.9749, 0.1685, 0.9924, 0.1982, 0.9924, 0.1982, 0.9749, 0.1685, 0.9749, 0.1685, 0.9924, 0.1685, 0.9749, 0.1545, 0.9749, 0.1545, 0.9924, 0.6948, 0.9445, 0.6948, 0.9563, 0.7529, 0.9759, 0.7529, 0.9249, 0.3233, 0.6445, 0.3131, 0.6386, 0.3029, 0.6445, 0.3029, 0.6563, 0.3131, 0.6622, 0.3233, 0.6563, 0.401, 0.5463, 0.452, 0.5463, 0.452, 0.5286, 0.401, 0.5286, 0.4206, 0.6045, 0.4324, 0.6045, 0.452, 0.5463, 0.401, 0.5463, 0.001953, 0.9392, 0.001953, 0.951, 0.06011, 0.9706, 0.06011, 0.9196, 0.6879, 0.9488, 0.6879, 0.9369, 0.6298, 0.9173, 0.6298, 0.9683, 0.8628, 0.6691, 0.907, 0.6436, 0.907, 0.5926, 0.8628, 0.5671, 0.8187, 0.5926, 0.8187, 0.6436, 0.06011, 0.9196, 0.06011, 0.9706, 0.07782, 0.9706, 0.07782, 0.9196, 0.6298, 0.9683, 0.6298, 0.9173, 0.6121, 0.9173, 0.6121, 0.9683, 0.4662, 0.9583, 0.441, 0.9728, 0.441, 0.982, 0.4662, 0.9965, 0.4742, 0.9919, 0.4742, 0.9629, 0.5158, 0.6303, 0.5468, 0.6404, 0.5468, 0.5911, 0.5158, 0.6012, 0.63, 0.9847, 0.6609, 0.9948, 0.6609, 0.9654, 0.63, 0.9755, 0.3293, 0.02253, 0.3602, 0.03263, 0.3602, 0.00325, 0.3293, 0.01335, 0.02669, 0.9914, 0.001953, 0.9914, 0.001953, 0.9769, 0.02669, 0.9769, 0.02669, 0.9769, 0.001953, 0.9769, 0.006961, 0.9687, 0.0317, 0.9687, 0.02669, 0.9914, 0.02669, 0.9769, 0.03554, 0.9733, 0.03554, 0.9951, 0.9681, 0.8024, 0.9681, 0.8272, 0.9826, 0.8272, 0.9826, 0.8024, 0.9826, 0.8024, 0.9826, 0.8272, 0.9908, 0.8222, 0.9908, 0.7974, 0.9681, 0.8024, 0.9826, 0.8024, 0.9862, 0.7936, 0.9644, 0.7936, 0.9681, 0.8272, 0.9681, 0.8024, 0.9599, 0.7974, 0.9599, 0.8222, 0.2904, 0.8553, 0.3604, 0.8553, 0.3604, 0.8203, 0.3114, 0.8203, 0.2904, 0.8413, 0.9445, 0.4007, 0.9445, 0.3404, 0.899, 0.3404, 0.899, 0.4007, 0.9305, 0.2887, 0.9305, 0.3237, 0.9619, 0.3237, 0.9619, 0.2887, 0.899, 0.4007, 0.899, 0.4323, 0.9445, 0.4323, 0.9445, 0.4007, 0.9619, 0.2887, 0.9619, 0.264, 0.9305, 0.264, 0.9305, 0.2887, 0.9759, 0.6508, 0.9759, 0.6886, 0.9584, 0.6886, 0.9584, 0.6508, 0.8749, 0.6996, 0.9016, 0.6729, 0.8893, 0.6625, 0.8645, 0.6873, 0.401, 0.5463, 0.452, 0.5463, 0.452, 0.5286, 0.401, 0.5286, 0.4206, 0.6045, 0.4324, 0.6045, 0.452, 0.5463, 0.401, 0.5463, 0.6879, 0.9488, 0.6879, 0.9369, 0.6298, 0.9173, 0.6298, 0.9683, 0.6298, 0.9683, 0.6298, 0.9173, 0.6121, 0.9173, 0.6121, 0.9683, 0.5158, 0.6303, 0.5468, 0.6404, 0.5468, 0.5911, 0.5158, 0.6012, 0.63, 0.9847, 0.6609, 0.9948, 0.6609, 0.9654, 0.63, 0.9755, 0.02669, 0.9769, 0.001953, 0.9769, 0.006961, 0.9687, 0.0317, 0.9687, 0.9681, 0.8024, 0.9681, 0.8272, 0.9826, 0.8272, 0.9826, 0.8024, 0.9826, 0.8024, 0.9826, 0.8272, 0.9908, 0.8222, 0.9908, 0.7974, 0.9681, 0.8024, 0.9826, 0.8024, 0.9862, 0.7936, 0.9644, 0.7936, 0.9681, 0.8272, 0.9681, 0.8024, 0.9599, 0.7974, 0.9599, 0.8222, 0.2904, 0.8553, 0.3604, 0.8553, 0.3604, 0.8203, 0.3114, 0.8203, 0.2904, 0.8413, 0.899, 0.4007, 0.9445, 0.4007, 0.9445, 0.4323, 0.899, 0.4323, 0.9619, 0.2887, 0.9305, 0.2887, 0.9305, 0.264, 0.9619, 0.264, 0.401, 0.5463, 0.401, 0.5286, 0.452, 0.5286, 0.452, 0.5463, 0.4206, 0.6045, 0.401, 0.5463, 0.452, 0.5463, 0.4324, 0.6045, 0.6879, 0.9488, 0.6298, 0.9683, 0.6298, 0.9173, 0.6879, 0.9369, 0.6298, 0.9683, 0.6121, 0.9683, 0.6121, 0.9173, 0.6298, 0.9173, 0.7529, 0.9249, 0.7706, 0.9249, 0.7706, 0.9759, 0.7529, 0.9759, 0.5158, 0.6303, 0.5158, 0.6012, 0.5468, 0.5911, 0.5468, 0.6404, 0.8429, 0.5417, 0.8429, 0.5126, 0.8738, 0.5025, 0.8738, 0.5518, 0.63, 0.9847, 0.63, 0.9755, 0.6609, 0.9654, 0.6609, 0.9948, 0.02669, 0.9769, 0.0317, 0.9687, 0.006961, 0.9687, 0.001953, 0.9769, 0.9681, 0.8024, 0.9826, 0.8024, 0.9826, 0.8272, 0.9681, 0.8272, 0.9826, 0.8024, 0.9908, 0.7974, 0.9908, 0.8222, 0.9826, 0.8272, 0.9681, 0.8024, 0.9644, 0.7936, 0.9862, 0.7936, 0.9826, 0.8024, 0.9681, 0.8272, 0.9599, 0.8222, 0.9599, 0.7974, 0.9681, 0.8024, 0.2904, 0.8553, 0.2904, 0.8413, 0.3114, 0.8203, 0.3604, 0.8203, 0.3604, 0.8553, 0.3145, 0.2992, 0.2405, 0.3197, 0.2405, 0.001953, 0.3145, 0.02244, 0.5756, 0.8635, 0.6052, 0.8635, 0.6052, 0.9272, 0.5756, 0.9272, 0.8362, 0.9523, 0.8362, 0.8655, 0.8461, 0.8655, 0.8461, 0.9523, 0.774, 0.2256, 0.774, 0.08484, 0.8034, 0.08484, 0.8034, 0.2256, 0.001954, 0.1519, 0.1283, 0.1519, 0.1283, 0.2537, 0.001953, 0.2537, 0.9968, 0.4995, 0.9557, 0.4995, 0.9557, 0.4592, 0.9968, 0.4592, 0.474, 0.001953, 0.474, 0.5218, 0.4467, 0.5218, 0.4184, 0.4935, 0.4184, 0.2513, 0.3965, 0.1519, 0.3965, 0.001953, 0.6155, 0.5087, 0.5953, 0.5087, 0.5953, 0.4684, 0.6155, 0.4684, 0.6719, 0.4735, 0.6719, 0.9105, 0.6121, 0.9105, 0.6121, 0.7605, 0.6334, 0.6611, 0.6334, 0.5059, 0.6423, 0.4735, 0.961, 0.0497, 0.961, 0.001953, 0.9915, 0.001953, 0.9915, 0.0497, 0.8362, 0.9523, 0.8115, 0.9523, 0.8115, 0.8655, 0.8362, 0.8655, 0.6155, 0.5498, 0.5953, 0.5498, 0.5953, 0.5087, 0.6155, 0.5087, 0.5275, 0.2562, 0.5275, 0.5048, 0.4809, 0.5048, 0.4809, 0.2562, 0.7383, 0.6063, 0.7252, 0.6274, 0.6903, 0.5812, 0.7141, 0.5744, 0.8391, 0.001953, 0.8808, 0.001953, 0.8808, 0.0865, 0.8391, 0.0865, 0.5275, 0.5048, 0.5275, 0.5627, 0.4809, 0.5627, 0.4809, 0.5048, 0.2851, 0.9272, 0.1352, 0.9272, 0.1352, 0.8635, 0.2851, 0.8635, 0.8391, 0.2084, 0.8391, 0.147, 0.8808, 0.147, 0.8808, 0.2084, 0.8716, 0.9523, 0.8716, 0.8655, 0.8815, 0.8655, 0.8815, 0.9523, 0.8815, 0.9523, 0.8815, 0.8655, 0.9062, 0.8655, 0.9062, 0.9523, 0.5756, 0.9272, 0.542, 0.9272, 0.542, 0.8635, 0.5756, 0.8635, 0.69, 0.001953, 0.8055, 0.001953, 0.8055, 0.06847, 0.69, 0.06847, 0.001954, 0.5632, 0.1283, 0.5632, 0.1283, 0.9128, 0.001953, 0.9128, 0.1283, 0.1519, 0.001954, 0.1519, 0.001954, 0.001953, 0.1283, 0.001953, 0.001954, 0.4959, 0.1283, 0.4959, 0.1283, 0.5359, 0.001954, 0.5359, 0.001954, 0.5632, 0.001954, 0.5359, 0.1283, 0.5359, 0.1283, 0.5632, 0.3897, 0.2798, 0.3481, 0.2798, 0.3481, 0.04183, 0.3897, 0.04183, 0.2405, 0.001953, 0.2405, 0.3197, 0.1352, 0.3197, 0.1352, 0.001953, 0.5544, 0.01601, 0.6831, 0.01601, 0.6831, 0.2309, 0.5544, 0.2309, 0.8716, 0.9523, 0.8461, 0.9523, 0.8461, 0.8655, 0.8716, 0.8655, 0.7453, 0.08484, 0.774, 0.08484, 0.774, 0.2256, 0.7453, 0.2256, 0.9442, 0.9648, 0.9442, 0.9903, 0.9371, 0.9973, 0.9125, 0.9973, 0.9054, 0.9903, 0.9054, 0.9648, 0.9125, 0.9578, 0.9371, 0.9578, 0.2851, 0.9272, 0.2851, 0.8635, 0.3868, 0.8635, 0.3868, 0.9272, 0.5275, 0.1544, 0.4809, 0.1544, 0.4809, 0.001953, 0.5275, 0.001953, 0.8391, 0.147, 0.8391, 0.0865, 0.8808, 0.0865, 0.8808, 0.147, 0.1283, 0.2537, 0.1283, 0.4959, 0.001954, 0.4959, 0.001953, 0.2537, 0.8239, 0.9896, 0.8239, 0.9592, 0.8732, 0.9592, 0.8732, 0.9896, 0.9757, 0.5741, 0.8911, 0.5741, 0.8911, 0.5012, 0.9155, 0.5012, 0.9757, 0.5135, 0.5171, 0.9341, 0.5574, 0.9341, 0.5574, 0.9509, 0.5171, 0.9509, 0.5171, 0.9341, 0.5171, 0.9509, 0.476, 0.9509, 0.476, 0.9341, 0.5544, 0.01601, 0.5544, 0.2309, 0.5344, 0.2425, 0.5344, 0.004461, 0.8034, 0.2256, 0.8034, 0.08484, 0.8322, 0.08484, 0.8322, 0.2256, 0.3868, 0.8635, 0.542, 0.8635, 0.542, 0.9272, 0.3868, 0.9272, 0.81, 0.9979, 0.7845, 0.9979, 0.7775, 0.9909, 0.7775, 0.9662, 0.7845, 0.9592, 0.81, 0.9592, 0.817, 0.9662, 0.817, 0.9909, 0.4357, 0.9341, 0.476, 0.9341, 0.476, 0.9509, 0.4357, 0.9509, 0.4809, 0.5627, 0.5275, 0.5627, 0.5358, 0.5861, 0.4727, 0.5861, 0.4288, 0.9818, 0.3809, 0.9818, 0.3932, 0.9341, 0.4288, 0.9341, 0.6999, 0.2324, 0.7136, 0.08051, 0.7383, 0.08276, 0.7246, 0.2321, 0.3481, 0.2798, 0.3145, 0.2992, 0.3145, 0.02244, 0.3481, 0.04183, 0.9516, 0.651, 0.9516, 0.6929, 0.9104, 0.6929, 0.9104, 0.651, 0.9681, 0.3709, 0.9513, 0.3709, 0.9513, 0.3305, 0.9681, 0.3305, 0.7207, 0.918, 0.7207, 0.7924, 0.7627, 0.7924, 0.7627, 0.918, 0.6103, 0.6258, 0.5946, 0.6258, 0.5946, 0.597, 0.6103, 0.597, 0.8636, 0.7801, 0.8933, 0.7684, 0.8955, 0.8587, 0.8636, 0.8587, 0.2887, 0.3135, 0.2887, 0.6312, 0.2148, 0.6107, 0.2148, 0.3339, 0.9104, 0.8073, 0.9104, 0.7661, 0.9516, 0.7661, 0.9516, 0.8073, 0.3673, 0.8556, 0.3673, 0.8144, 0.3923, 0.8144, 0.4092, 0.8314, 0.4092, 0.8556, 0.5335, 0.998, 0.5335, 0.9577, 0.5747, 0.9577, 0.5747, 0.998, 0.9681, 0.412, 0.9681, 0.4523, 0.9513, 0.4523, 0.9513, 0.412, 0.9531, 0.9044, 0.9131, 0.9044, 0.9131, 0.8141, 0.9531, 0.8141, 0.9681, 0.412, 0.9513, 0.412, 0.9513, 0.3709, 0.9681, 0.3709, 0.1812, 0.3533, 0.2148, 0.3339, 0.2148, 0.6107, 0.1812, 0.5913, 0.3941, 0.6312, 0.2887, 0.6312, 0.2887, 0.3135, 0.3941, 0.3135, 0.2886, 0.9647, 0.2886, 0.9341, 0.318, 0.9341, 0.318, 0.9647, 0.8187, 0.7555, 0.839, 0.7555, 0.8636, 0.7801, 0.8636, 0.8587, 0.8187, 0.8587, 0.6721, 0.2466, 0.6721, 0.4615, 0.5434, 0.4615, 0.5434, 0.2466, 0.8908, 0.4944, 0.8383, 0.4944, 0.8383, 0.3912, 0.8908, 0.3912, 0.318, 0.9647, 0.318, 0.9341, 0.3474, 0.9341, 0.3474, 0.9647, 0.9531, 0.9044, 0.95, 0.9509, 0.9161, 0.9509, 0.9131, 0.9044, 0.7504, 0.2325, 0.7923, 0.2325, 0.7923, 0.2745, 0.7504, 0.2745, 0.7627, 0.918, 0.7627, 0.7924, 0.8046, 0.7924, 0.8046, 0.918, 0.6787, 0.918, 0.6787, 0.7924, 0.7207, 0.7924, 0.7207, 0.918, 0.6103, 0.6552, 0.5946, 0.6552, 0.5946, 0.6258, 0.6103, 0.6258, 0.6103, 0.6552, 0.6103, 0.684, 0.5946, 0.684, 0.5946, 0.6552, 0.8476, 0.3404, 0.8815, 0.3404, 0.8921, 0.3709, 0.8369, 0.3709, 0.8369, 0.3709, 0.8921, 0.3709, 0.8908, 0.3912, 0.8383, 0.3912, 0.8615, 0.7323, 0.8926, 0.7669, 0.8636, 0.7801, 0.839, 0.7555, 0.7584, 0.4629, 0.7374, 0.4634, 0.7362, 0.4124, 0.7816, 0.4113, 0.78, 0.3448, 0.7436, 0.3457, 0.742, 0.2791, 0.779, 0.2991, 0.7885, 0.294, 0.8128, 0.3441, 0.8149, 0.4318, 0.793, 0.4429, 0.7719, 0.4434, 0.5576, 0.5131, 0.5876, 0.5131, 0.5876, 0.5342, 0.5576, 0.5342, 0.1545, 0.968, 0.1545, 0.9341, 0.2524, 0.9341, 0.2524, 0.968, 0.1884, 0.841, 0.1884, 0.8445, 0.1352, 0.8445, 0.1352, 0.841, 0.5876, 0.5342, 0.583, 0.5494, 0.5622, 0.5494, 0.5576, 0.5342, 0.583, 0.5822, 0.5622, 0.5822, 0.5622, 0.5494, 0.583, 0.5494, 0.5876, 0.6934, 0.5876, 0.749, 0.5576, 0.749, 0.5576, 0.6934, 0.5961, 0.8543, 0.4983, 0.8543, 0.5066, 0.8156, 0.5878, 0.8156, 0.681, 0.7443, 0.681, 0.6631, 0.7514, 0.6224, 0.8218, 0.6631, 0.8218, 0.7443, 0.7514, 0.785, 0.5876, 0.7599, 0.5876, 0.8019, 0.5576, 0.8019, 0.5576, 0.7599, 0.5876, 0.4894, 0.5876, 0.5131, 0.5576, 0.5131, 0.5576, 0.4894, 0.9263, 0.1243, 0.9263, 0.2222, 0.8876, 0.2139, 0.8876, 0.1326, 0.8149, 0.4318, 0.8283, 0.4403, 0.8002, 0.4571, 0.793, 0.4429, 0.8149, 0.4318, 0.8128, 0.3441, 0.8287, 0.3437, 0.8287, 0.4396, 0.5576, 0.7599, 0.5576, 0.749, 0.5876, 0.749, 0.5876, 0.7599, 0.8876, 0.001953, 0.9542, 0.001953, 0.9542, 0.1175, 0.8876, 0.1175, 0.5622, 0.5822, 0.583, 0.5822, 0.583, 0.6781, 0.5622, 0.6781, 0.1586, 0.653, 0.1352, 0.6394, 0.1352, 0.6123, 0.1586, 0.5987, 0.1821, 0.6123, 0.1821, 0.6394, 0.9138, 0.5809, 0.9724, 0.5809, 0.9724, 0.6439, 0.9138, 0.6439, 0.5876, 0.4684, 0.5876, 0.4894, 0.5576, 0.4894, 0.5576, 0.4684, 0.5507, 0.6656, 0.5507, 0.7812, 0.4507, 0.8389, 0.3507, 0.7812, 0.3507, 0.6656, 0.4507, 0.6079, 0.3352, 0.6829, 0.3352, 0.7984, 0.2352, 0.8561, 0.1352, 0.7984, 0.1352, 0.6829, 0.2352, 0.6251, 0.7269, 0.5116, 0.7815, 0.4801, 0.836, 0.5116, 0.836, 0.5747, 0.7815, 0.6062, 0.7269, 0.5747, 0.7724, 0.353, 0.7724, 0.3968, 0.7453, 0.3885, 0.7453, 0.3613, 0.08467, 0.9341, 0.1477, 0.9341, 0.1477, 0.9927, 0.08467, 0.9927, 0.9926, 0.1012, 0.9655, 0.09289, 0.9655, 0.06576, 0.9926, 0.05741, 0.1918, 0.8535, 0.1884, 0.8535, 0.1884, 0.8445, 0.1918, 0.8445, 0.9603, 0.2222, 0.9263, 0.2222, 0.9263, 0.1243, 0.9603, 0.1243, 0.5576, 0.6934, 0.5622, 0.6781, 0.583, 0.6781, 0.5876, 0.6934, 0.6903, 0.5812, 0.7113, 0.3335, 0.7361, 0.3332, 0.7141, 0.5744, 0.7113, 0.3335, 0.6999, 0.2324, 0.7246, 0.2321, 0.7361, 0.3332, 0.3382, 0.9716, 0.3382, 0.9926, 0.3164, 0.9926, 0.3164, 0.9716, 0.373, 0.9926, 0.3382, 0.9926, 0.3382, 0.9716, 0.373, 0.9716, 0.9794, 0.7332, 0.9794, 0.7809, 0.9711, 0.7856, 0.9584, 0.768, 0.9584, 0.7332, 0.3164, 0.9716, 0.3164, 0.9926, 0.3069, 0.9926, 0.3069, 0.9716, 0.2592, 0.9716, 0.3069, 0.9716, 0.3069, 0.9926, 0.2592, 0.9926, 0.3542, 0.952, 0.3542, 0.9341, 0.3717, 0.9341, 0.3717, 0.952, 0.8362, 0.9523, 0.8461, 0.9523, 0.8461, 0.8655, 0.8362, 0.8655, 0.774, 0.2256, 0.8034, 0.2256, 0.8034, 0.08484, 0.774, 0.08484, 0.5275, 0.1544, 0.4809, 0.1544, 0.4809, 0.2562, 0.5275, 0.2562, 0.474, 0.001953, 0.3965, 0.001953, 0.3965, 0.1519, 0.4184, 0.2513, 0.4184, 0.4935, 0.4467, 0.5218, 0.474, 0.5218, 0.6719, 0.4735, 0.6423, 0.4735, 0.6334, 0.5059, 0.6334, 0.6611, 0.6121, 0.7605, 0.6121, 0.9105, 0.6719, 0.9105, 0.6155, 0.5498, 0.6155, 0.5087, 0.5953, 0.5087, 0.5953, 0.5498, 0.7383, 0.6063, 0.7141, 0.5744, 0.6903, 0.5812, 0.7252, 0.6274, 0.8716, 0.9523, 0.8815, 0.9523, 0.8815, 0.8655, 0.8716, 0.8655, 0.5267, 0.998, 0.5267, 0.9577, 0.4856, 0.9577, 0.4856, 0.998, 0.5953, 0.5901, 0.6155, 0.5901, 0.6155, 0.5498, 0.5953, 0.5498, 0.8716, 0.9523, 0.8716, 0.8655, 0.8461, 0.8655, 0.8461, 0.9523, 0.9757, 0.5741, 0.9757, 0.5135, 0.9155, 0.5012, 0.8911, 0.5012, 0.8911, 0.5741, 0.5171, 0.9341, 0.476, 0.9341, 0.476, 0.9509, 0.5171, 0.9509, 0.4288, 0.9818, 0.4288, 0.9341, 0.3932, 0.9341, 0.3809, 0.9818, 0.6999, 0.2324, 0.7246, 0.2321, 0.7383, 0.08276, 0.7136, 0.08051, 0.7207, 0.918, 0.7627, 0.918, 0.7627, 0.7924, 0.7207, 0.7924, 0.8636, 0.7801, 0.8636, 0.8587, 0.8955, 0.8587, 0.8933, 0.7684, 0.9516, 0.6929, 0.9104, 0.6929, 0.9104, 0.7171, 0.9516, 0.7171, 0.3673, 0.8556, 0.4092, 0.8556, 0.4092, 0.8314, 0.3923, 0.8144, 0.3673, 0.8144, 0.9681, 0.412, 0.9681, 0.3709, 0.9513, 0.3709, 0.9513, 0.412, 0.2886, 0.9647, 0.318, 0.9647, 0.318, 0.9341, 0.2886, 0.9341, 0.8187, 0.7555, 0.8187, 0.8587, 0.8636, 0.8587, 0.8636, 0.7801, 0.839, 0.7555, 0.1396, 0.5913, 0.1812, 0.5913, 0.1812, 0.3533, 0.1396, 0.3533, 0.2592, 0.9647, 0.2886, 0.9647, 0.2886, 0.9341, 0.2592, 0.9341, 0.9104, 0.7661, 0.9516, 0.7661, 0.9516, 0.7411, 0.9104, 0.7411, 0.9104, 0.7171, 0.9104, 0.7411, 0.9516, 0.7411, 0.9516, 0.7171, 0.6103, 0.6552, 0.6103, 0.6258, 0.5946, 0.6258, 0.5946, 0.6552, 0.6721, 0.4615, 0.6921, 0.4731, 0.6921, 0.2351, 0.6721, 0.2466, 0.8615, 0.7323, 0.839, 0.7555, 0.8636, 0.7801, 0.8926, 0.7669, 0.7584, 0.4629, 0.7719, 0.4434, 0.793, 0.4429, 0.8149, 0.4318, 0.8128, 0.3441, 0.7885, 0.294, 0.779, 0.2991, 0.742, 0.2791, 0.7436, 0.3457, 0.78, 0.3448, 0.7816, 0.4113, 0.7362, 0.4124, 0.7374, 0.4634, 0.1352, 0.8445, 0.1352, 0.8535, 0.1884, 0.8535, 0.1884, 0.8445, 0.1884, 0.841, 0.1352, 0.841, 0.1352, 0.8445, 0.1884, 0.8445, 0.8149, 0.4318, 0.793, 0.4429, 0.8002, 0.4571, 0.8283, 0.4403, 0.8149, 0.4318, 0.8287, 0.4396, 0.8287, 0.3437, 0.8128, 0.3441, 0.6903, 0.5812, 0.7141, 0.5744, 0.7361, 0.3332, 0.7113, 0.3335, 0.7113, 0.3335, 0.7361, 0.3332, 0.7246, 0.2321, 0.6999, 0.2324, 0.9794, 0.7332, 0.9584, 0.7332, 0.9584, 0.768, 0.9711, 0.7856, 0.9794, 0.7809, 0.3542, 0.9625, 0.3717, 0.9625, 0.3717, 0.952, 0.3542, 0.952, 0.3542, 0.952, 0.3717, 0.952, 0.3717, 0.9341, 0.3542, 0.9341, 0.3145, 0.2992, 0.2405, 0.3197, 0.2405, 0.001953, 0.3145, 0.02244, 0.5756, 0.8635, 0.6052, 0.8635, 0.6052, 0.9272, 0.5756, 0.9272, 0.8362, 0.9523, 0.8362, 0.8655, 0.8461, 0.8655, 0.8461, 0.9523, 0.774, 0.2256, 0.774, 0.08484, 0.8034, 0.08484, 0.8034, 0.2256, 0.5275, 0.1544, 0.5275, 0.2562, 0.4809, 0.2562, 0.4809, 0.1544, 0.001954, 0.1519, 0.1283, 0.1519, 0.1283, 0.2537, 0.001953, 0.2537, 0.9968, 0.4995, 0.9557, 0.4995, 0.9557, 0.4592, 0.9968, 0.4592, 0.474, 0.001953, 0.474, 0.5218, 0.4467, 0.5218, 0.4184, 0.4935, 0.4184, 0.2513, 0.3965, 0.1519, 0.3965, 0.001953, 0.6155, 0.5087, 0.5953, 0.5087, 0.5953, 0.4684, 0.6155, 0.4684, 0.6719, 0.4735, 0.6719, 0.9105, 0.6121, 0.9105, 0.6121, 0.7605, 0.6334, 0.6611, 0.6334, 0.5059, 0.6423, 0.4735, 0.961, 0.0497, 0.961, 0.001953, 0.9915, 0.001953, 0.9915, 0.0497, 0.8362, 0.9523, 0.8115, 0.9523, 0.8115, 0.8655, 0.8362, 0.8655, 0.6155, 0.5498, 0.5953, 0.5498, 0.5953, 0.5087, 0.6155, 0.5087, 0.5275, 0.2562, 0.5275, 0.5048, 0.4809, 0.5048, 0.4809, 0.2562, 0.7383, 0.6063, 0.7252, 0.6274, 0.6903, 0.5812, 0.7141, 0.5744, 0.8391, 0.001953, 0.8808, 0.001953, 0.8808, 0.0865, 0.8391, 0.0865, 0.5275, 0.5048, 0.5275, 0.5627, 0.4809, 0.5627, 0.4809, 0.5048, 0.2851, 0.9272, 0.1352, 0.9272, 0.1352, 0.8635, 0.2851, 0.8635, 0.8391, 0.2084, 0.8391, 0.147, 0.8808, 0.147, 0.8808, 0.2084, 0.8716, 0.9523, 0.8716, 0.8655, 0.8815, 0.8655, 0.8815, 0.9523, 0.5267, 0.998, 0.4856, 0.998, 0.4856, 0.9577, 0.5267, 0.9577, 0.5953, 0.5901, 0.5953, 0.5498, 0.6155, 0.5498, 0.6155, 0.5901, 0.8815, 0.9523, 0.8815, 0.8655, 0.9062, 0.8655, 0.9062, 0.9523, 0.5756, 0.9272, 0.542, 0.9272, 0.542, 0.8635, 0.5756, 0.8635, 0.69, 0.001953, 0.8055, 0.001953, 0.8055, 0.06847, 0.69, 0.06847, 0.001954, 0.4959, 0.1283, 0.4959, 0.1283, 0.5359, 0.001954, 0.5359, 0.001954, 0.5632, 0.001954, 0.5359, 0.1283, 0.5359, 0.1283, 0.5632, 0.3897, 0.2798, 0.3481, 0.2798, 0.3481, 0.04183, 0.3897, 0.04183, 0.2405, 0.001953, 0.2405, 0.3197, 0.1352, 0.3197, 0.1352, 0.001953, 0.5544, 0.01601, 0.6831, 0.01601, 0.6831, 0.2309, 0.5544, 0.2309, 0.8716, 0.9523, 0.8461, 0.9523, 0.8461, 0.8655, 0.8716, 0.8655, 0.7453, 0.08484, 0.774, 0.08484, 0.774, 0.2256, 0.7453, 0.2256, 0.9442, 0.9648, 0.9442, 0.9903, 0.9371, 0.9973, 0.9125, 0.9973, 0.9054, 0.9903, 0.9054, 0.9648, 0.9125, 0.9578, 0.9371, 0.9578, 0.2851, 0.9272, 0.2851, 0.8635, 0.3868, 0.8635, 0.3868, 0.9272, 0.5275, 0.1544, 0.4809, 0.1544, 0.4809, 0.001953, 0.5275, 0.001953, 0.8391, 0.147, 0.8391, 0.0865, 0.8808, 0.0865, 0.8808, 0.147, 0.1283, 0.2537, 0.1283, 0.4959, 0.001954, 0.4959, 0.001953, 0.2537, 0.8239, 0.9896, 0.8239, 0.9592, 0.8732, 0.9592, 0.8732, 0.9896, 0.9757, 0.5741, 0.8911, 0.5741, 0.8911, 0.5012, 0.9155, 0.5012, 0.9757, 0.5135, 0.5171, 0.9341, 0.5574, 0.9341, 0.5574, 0.9509, 0.5171, 0.9509, 0.5171, 0.9341, 0.5171, 0.9509, 0.476, 0.9509, 0.476, 0.9341, 0.5544, 0.01601, 0.5544, 0.2309, 0.5344, 0.2425, 0.5344, 0.004461, 0.8034, 0.2256, 0.8034, 0.08484, 0.8322, 0.08484, 0.8322, 0.2256, 0.3868, 0.8635, 0.542, 0.8635, 0.542, 0.9272, 0.3868, 0.9272, 0.81, 0.9979, 0.7845, 0.9979, 0.7775, 0.9909, 0.7775, 0.9662, 0.7845, 0.9592, 0.81, 0.9592, 0.817, 0.9662, 0.817, 0.9909, 0.4357, 0.9341, 0.476, 0.9341, 0.476, 0.9509, 0.4357, 0.9509, 0.4809, 0.5627, 0.5275, 0.5627, 0.5358, 0.5861, 0.4727, 0.5861, 0.4288, 0.9818, 0.3809, 0.9818, 0.3932, 0.9341, 0.4288, 0.9341, 0.6999, 0.2324, 0.7136, 0.08051, 0.7383, 0.08276, 0.7246, 0.2321, 0.3481, 0.2798, 0.3145, 0.2992, 0.3145, 0.02244, 0.3481, 0.04183, 0.9516, 0.651, 0.9516, 0.6929, 0.9104, 0.6929, 0.9104, 0.651, 0.9681, 0.3709, 0.9513, 0.3709, 0.9513, 0.3305, 0.9681, 0.3305, 0.7207, 0.918, 0.7207, 0.7924, 0.7627, 0.7924, 0.7627, 0.918, 0.6103, 0.6258, 0.5946, 0.6258, 0.5946, 0.597, 0.6103, 0.597, 0.8636, 0.7801, 0.8933, 0.7684, 0.8955, 0.8587, 0.8636, 0.8587, 0.2887, 0.3135, 0.2887, 0.6312, 0.2148, 0.6107, 0.2148, 0.3339, 0.9104, 0.8073, 0.9104, 0.7661, 0.9516, 0.7661, 0.9516, 0.8073, 0.3673, 0.8556, 0.3673, 0.8144, 0.3923, 0.8144, 0.4092, 0.8314, 0.4092, 0.8556, 0.5335, 0.998, 0.5335, 0.9577, 0.5747, 0.9577, 0.5747, 0.998, 0.9681, 0.412, 0.9681, 0.4523, 0.9513, 0.4523, 0.9513, 0.412, 0.9531, 0.9044, 0.9131, 0.9044, 0.9131, 0.8141, 0.9531, 0.8141, 0.9681, 0.412, 0.9513, 0.412, 0.9513, 0.3709, 0.9681, 0.3709, 0.1812, 0.3533, 0.2148, 0.3339, 0.2148, 0.6107, 0.1812, 0.5913, 0.3941, 0.6312, 0.2887, 0.6312, 0.2887, 0.3135, 0.3941, 0.3135, 0.2886, 0.9647, 0.2886, 0.9341, 0.318, 0.9341, 0.318, 0.9647, 0.8187, 0.7555, 0.839, 0.7555, 0.8636, 0.7801, 0.8636, 0.8587, 0.8187, 0.8587, 0.1396, 0.5913, 0.1396, 0.3533, 0.1812, 0.3533, 0.1812, 0.5913, 0.6721, 0.2466, 0.6721, 0.4615, 0.5434, 0.4615, 0.5434, 0.2466, 0.8908, 0.4944, 0.8383, 0.4944, 0.8383, 0.3912, 0.8908, 0.3912, 0.318, 0.9647, 0.318, 0.9341, 0.3474, 0.9341, 0.3474, 0.9647, 0.9531, 0.9044, 0.95, 0.9509, 0.9161, 0.9509, 0.9131, 0.9044, 0.7504, 0.2325, 0.7923, 0.2325, 0.7923, 0.2745, 0.7504, 0.2745, 0.7627, 0.918, 0.7627, 0.7924, 0.8046, 0.7924, 0.8046, 0.918, 0.6787, 0.918, 0.6787, 0.7924, 0.7207, 0.7924, 0.7207, 0.918, 0.9104, 0.7661, 0.9104, 0.7411, 0.9516, 0.7411, 0.9516, 0.7661, 0.9104, 0.7171, 0.9516, 0.7171, 0.9516, 0.7411, 0.9104, 0.7411, 0.6103, 0.6552, 0.5946, 0.6552, 0.5946, 0.6258, 0.6103, 0.6258, 0.6103, 0.6552, 0.6103, 0.684, 0.5946, 0.684, 0.5946, 0.6552, 0.8476, 0.3404, 0.8815, 0.3404, 0.8921, 0.3709, 0.8369, 0.3709, 0.8369, 0.3709, 0.8921, 0.3709, 0.8908, 0.3912, 0.8383, 0.3912, 0.8615, 0.7323, 0.8926, 0.7669, 0.8636, 0.7801, 0.839, 0.7555, 0.7584, 0.4629, 0.7374, 0.4634, 0.7362, 0.4124, 0.7816, 0.4113, 0.78, 0.3448, 0.7436, 0.3457, 0.742, 0.2791, 0.779, 0.2991, 0.7885, 0.294, 0.8128, 0.3441, 0.8149, 0.4318, 0.793, 0.4429, 0.7719, 0.4434, 0.5576, 0.5131, 0.5876, 0.5131, 0.5876, 0.5342, 0.5576, 0.5342, 0.1352, 0.8445, 0.1884, 0.8445, 0.1884, 0.8535, 0.1352, 0.8535, 0.1545, 0.968, 0.1545, 0.9341, 0.2524, 0.9341, 0.2524, 0.968, 0.1884, 0.841, 0.1884, 0.8445, 0.1352, 0.8445, 0.1352, 0.841, 0.5876, 0.5342, 0.583, 0.5494, 0.5622, 0.5494, 0.5576, 0.5342, 0.5961, 0.8543, 0.4983, 0.8543, 0.5066, 0.8156, 0.5878, 0.8156, 0.5876, 0.7599, 0.5876, 0.8019, 0.5576, 0.8019, 0.5576, 0.7599, 0.9263, 0.1243, 0.9263, 0.2222, 0.8876, 0.2139, 0.8876, 0.1326, 0.8149, 0.4318, 0.8283, 0.4403, 0.8002, 0.4571, 0.793, 0.4429, 0.8149, 0.4318, 0.8128, 0.3441, 0.8287, 0.3437, 0.8287, 0.4396, 0.5576, 0.7599, 0.5576, 0.749, 0.5876, 0.749, 0.5876, 0.7599, 0.8876, 0.001953, 0.9542, 0.001953, 0.9542, 0.1175, 0.8876, 0.1175, 0.5622, 0.5822, 0.583, 0.5822, 0.583, 0.6781, 0.5622, 0.6781, 0.9138, 0.5809, 0.9724, 0.5809, 0.9724, 0.6439, 0.9138, 0.6439, 0.5876, 0.4684, 0.5876, 0.4894, 0.5576, 0.4894, 0.5576, 0.4684, 0.7724, 0.353, 0.7724, 0.3968, 0.7453, 0.3885, 0.7453, 0.3613, 0.08467, 0.9341, 0.1477, 0.9341, 0.1477, 0.9927, 0.08467, 0.9927, 0.9926, 0.1012, 0.9655, 0.09289, 0.9655, 0.06576, 0.9926, 0.05741, 0.1918, 0.8535, 0.1884, 0.8535, 0.1884, 0.8445, 0.1918, 0.8445, 0.9603, 0.2222, 0.9263, 0.2222, 0.9263, 0.1243, 0.9603, 0.1243, 0.5576, 0.6934, 0.5622, 0.6781, 0.583, 0.6781, 0.5876, 0.6934, 0.6903, 0.5812, 0.7113, 0.3335, 0.7361, 0.3332, 0.7141, 0.5744, 0.7113, 0.3335, 0.6999, 0.2324, 0.7246, 0.2321, 0.7361, 0.3332, 0.3382, 0.9716, 0.3382, 0.9926, 0.3164, 0.9926, 0.3164, 0.9716, 0.373, 0.9926, 0.3382, 0.9926, 0.3382, 0.9716, 0.373, 0.9716, 0.9794, 0.7332, 0.9794, 0.7809, 0.9711, 0.7856, 0.9584, 0.768, 0.9584, 0.7332, 0.3542, 0.9625, 0.3542, 0.952, 0.3717, 0.952, 0.3717, 0.9625, 0.3164, 0.9716, 0.3164, 0.9926, 0.3069, 0.9926, 0.3069, 0.9716, 0.2592, 0.9716, 0.3069, 0.9716, 0.3069, 0.9926, 0.2592, 0.9926, 0.3542, 0.952, 0.3542, 0.9341, 0.3717, 0.9341, 0.3717, 0.952, 0.8362, 0.9523, 0.8461, 0.9523, 0.8461, 0.8655, 0.8362, 0.8655, 0.774, 0.2256, 0.8034, 0.2256, 0.8034, 0.08484, 0.774, 0.08484, 0.474, 0.001953, 0.3965, 0.001953, 0.3965, 0.1519, 0.4184, 0.2513, 0.4184, 0.4935, 0.4467, 0.5218, 0.474, 0.5218, 0.6719, 0.4735, 0.6423, 0.4735, 0.6334, 0.5059, 0.6334, 0.6611, 0.6121, 0.7605, 0.6121, 0.9105, 0.6719, 0.9105, 0.6155, 0.5498, 0.6155, 0.5087, 0.5953, 0.5087, 0.5953, 0.5498, 0.7383, 0.6063, 0.7141, 0.5744, 0.6903, 0.5812, 0.7252, 0.6274, 0.8716, 0.9523, 0.8815, 0.9523, 0.8815, 0.8655, 0.8716, 0.8655, 0.001954, 0.5632, 0.001953, 0.9128, 0.1283, 0.9128, 0.1283, 0.5632, 0.1283, 0.1519, 0.1283, 0.001953, 0.001954, 0.001953, 0.001954, 0.1519, 0.8716, 0.9523, 0.8716, 0.8655, 0.8461, 0.8655, 0.8461, 0.9523, 0.9757, 0.5741, 0.9757, 0.5135, 0.9155, 0.5012, 0.8911, 0.5012, 0.8911, 0.5741, 0.5171, 0.9341, 0.476, 0.9341, 0.476, 0.9509, 0.5171, 0.9509, 0.4288, 0.9818, 0.4288, 0.9341, 0.3932, 0.9341, 0.3809, 0.9818, 0.6999, 0.2324, 0.7246, 0.2321, 0.7383, 0.08276, 0.7136, 0.08051, 0.7207, 0.918, 0.7627, 0.918, 0.7627, 0.7924, 0.7207, 0.7924, 0.8636, 0.7801, 0.8636, 0.8587, 0.8955, 0.8587, 0.8933, 0.7684, 0.9516, 0.6929, 0.9104, 0.6929, 0.9104, 0.7171, 0.9516, 0.7171, 0.3673, 0.8556, 0.4092, 0.8556, 0.4092, 0.8314, 0.3923, 0.8144, 0.3673, 0.8144, 0.9681, 0.412, 0.9681, 0.3709, 0.9513, 0.3709, 0.9513, 0.412, 0.2886, 0.9647, 0.318, 0.9647, 0.318, 0.9341, 0.2886, 0.9341, 0.8187, 0.7555, 0.8187, 0.8587, 0.8636, 0.8587, 0.8636, 0.7801, 0.839, 0.7555, 0.2592, 0.9647, 0.2886, 0.9647, 0.2886, 0.9341, 0.2592, 0.9341, 0.6103, 0.6552, 0.6103, 0.6258, 0.5946, 0.6258, 0.5946, 0.6552, 0.6721, 0.4615, 0.6921, 0.4731, 0.6921, 0.2351, 0.6721, 0.2466, 0.8615, 0.7323, 0.839, 0.7555, 0.8636, 0.7801, 0.8926, 0.7669, 0.7584, 0.4629, 0.7719, 0.4434, 0.793, 0.4429, 0.8149, 0.4318, 0.8128, 0.3441, 0.7885, 0.294, 0.779, 0.2991, 0.742, 0.2791, 0.7436, 0.3457, 0.78, 0.3448, 0.7816, 0.4113, 0.7362, 0.4124, 0.7374, 0.4634, 0.1884, 0.841, 0.1352, 0.841, 0.1352, 0.8445, 0.1884, 0.8445, 0.583, 0.5822, 0.583, 0.5494, 0.5622, 0.5494, 0.5622, 0.5822, 0.5876, 0.6934, 0.5576, 0.6934, 0.5576, 0.749, 0.5876, 0.749, 0.5876, 0.4894, 0.5576, 0.4894, 0.5576, 0.5131, 0.5876, 0.5131, 0.8149, 0.4318, 0.793, 0.4429, 0.8002, 0.4571, 0.8283, 0.4403, 0.8149, 0.4318, 0.8287, 0.4396, 0.8287, 0.3437, 0.8128, 0.3441, 0.6903, 0.5812, 0.7141, 0.5744, 0.7361, 0.3332, 0.7113, 0.3335, 0.7113, 0.3335, 0.7361, 0.3332, 0.7246, 0.2321, 0.6999, 0.2324, 0.9794, 0.7332, 0.9584, 0.7332, 0.9584, 0.768, 0.9711, 0.7856, 0.9794, 0.7809, 0.3542, 0.952, 0.3717, 0.952, 0.3717, 0.9341, 0.3542, 0.9341, 0.3145, 0.2992, 0.2405, 0.3197, 0.2405, 0.001953, 0.3145, 0.02244, 0.5756, 0.8635, 0.6052, 0.8635, 0.6052, 0.9272, 0.5756, 0.9272, 0.8362, 0.9523, 0.8362, 0.8655, 0.8461, 0.8655, 0.8461, 0.9523, 0.774, 0.2256, 0.774, 0.08484, 0.8034, 0.08484, 0.8034, 0.2256, 0.5275, 0.1544, 0.5275, 0.2562, 0.4809, 0.2562, 0.4809, 0.1544, 0.001954, 0.1519, 0.1283, 0.1519, 0.1283, 0.2537, 0.001953, 0.2537, 0.9968, 0.4995, 0.9557, 0.4995, 0.9557, 0.4592, 0.9968, 0.4592, 0.474, 0.001953, 0.474, 0.5218, 0.4467, 0.5218, 0.4184, 0.4935, 0.4184, 0.2513, 0.3965, 0.1519, 0.3965, 0.001953, 0.6155, 0.5087, 0.5953, 0.5087, 0.5953, 0.4684, 0.6155, 0.4684, 0.6719, 0.4735, 0.6719, 0.9105, 0.6121, 0.9105, 0.6121, 0.7605, 0.6334, 0.6611, 0.6334, 0.5059, 0.6423, 0.4735, 0.8362, 0.9523, 0.8115, 0.9523, 0.8115, 0.8655, 0.8362, 0.8655, 0.6155, 0.5498, 0.5953, 0.5498, 0.5953, 0.5087, 0.6155, 0.5087, 0.5275, 0.2562, 0.5275, 0.5048, 0.4809, 0.5048, 0.4809, 0.2562, 0.7383, 0.6063, 0.7252, 0.6274, 0.6903, 0.5812, 0.7141, 0.5744, 0.8391, 0.001953, 0.8808, 0.001953, 0.8808, 0.0865, 0.8391, 0.0865, 0.2851, 0.9272, 0.1352, 0.9272, 0.1352, 0.8635, 0.2851, 0.8635, 0.8391, 0.2084, 0.8391, 0.147, 0.8808, 0.147, 0.8808, 0.2084, 0.8716, 0.9523, 0.8716, 0.8655, 0.8815, 0.8655, 0.8815, 0.9523, 0.5267, 0.998, 0.4856, 0.998, 0.4856, 0.9577, 0.5267, 0.9577, 0.5953, 0.5901, 0.5953, 0.5498, 0.6155, 0.5498, 0.6155, 0.5901, 0.8815, 0.9523, 0.8815, 0.8655, 0.9062, 0.8655, 0.9062, 0.9523, 0.5756, 0.9272, 0.542, 0.9272, 0.542, 0.8635, 0.5756, 0.8635, 0.69, 0.001953, 0.8055, 0.001953, 0.8055, 0.06847, 0.69, 0.06847, 0.1283, 0.1519, 0.001954, 0.1519, 0.001954, 0.001953, 0.1283, 0.001953, 0.001954, 0.4959, 0.1283, 0.4959, 0.1283, 0.5359, 0.001954, 0.5359, 0.3897, 0.2798, 0.3481, 0.2798, 0.3481, 0.04183, 0.3897, 0.04183, 0.2405, 0.001953, 0.2405, 0.3197, 0.1352, 0.3197, 0.1352, 0.001953, 0.5544, 0.01601, 0.6831, 0.01601, 0.6831, 0.2309, 0.5544, 0.2309, 0.8716, 0.9523, 0.8461, 0.9523, 0.8461, 0.8655, 0.8716, 0.8655, 0.2851, 0.9272, 0.2851, 0.8635, 0.3868, 0.8635, 0.3868, 0.9272, 0.8391, 0.147, 0.8391, 0.0865, 0.8808, 0.0865, 0.8808, 0.147, 0.1283, 0.2537, 0.1283, 0.4959, 0.001954, 0.4959, 0.001953, 0.2537, 0.9757, 0.5741, 0.8911, 0.5741, 0.8911, 0.5012, 0.9155, 0.5012, 0.9757, 0.5135, 0.5171, 0.9341, 0.5574, 0.9341, 0.5574, 0.9509, 0.5171, 0.9509, 0.5171, 0.9341, 0.5171, 0.9509, 0.476, 0.9509, 0.476, 0.9341, 0.5544, 0.01601, 0.5544, 0.2309, 0.5344, 0.2425, 0.5344, 0.004461, 0.8034, 0.2256, 0.8034, 0.08484, 0.8322, 0.08484, 0.8322, 0.2256, 0.81, 0.9979, 0.7845, 0.9979, 0.7775, 0.9909, 0.7775, 0.9662, 0.7845, 0.9592, 0.81, 0.9592, 0.817, 0.9662, 0.817, 0.9909, 0.4357, 0.9341, 0.476, 0.9341, 0.476, 0.9509, 0.4357, 0.9509, 0.4288, 0.9818, 0.3809, 0.9818, 0.3932, 0.9341, 0.4288, 0.9341, 0.6999, 0.2324, 0.7136, 0.08051, 0.7383, 0.08276, 0.7246, 0.2321, 0.3481, 0.2798, 0.3145, 0.2992, 0.3145, 0.02244, 0.3481, 0.04183, 0.9516, 0.651, 0.9516, 0.6929, 0.9104, 0.6929, 0.9104, 0.651, 0.9681, 0.3709, 0.9513, 0.3709, 0.9513, 0.3305, 0.9681, 0.3305, 0.7207, 0.918, 0.7207, 0.7924, 0.7627, 0.7924, 0.7627, 0.918, 0.6103, 0.6258, 0.5946, 0.6258, 0.5946, 0.597, 0.6103, 0.597, 0.8636, 0.7801, 0.8933, 0.7684, 0.8955, 0.8587, 0.8636, 0.8587, 0.2887, 0.3135, 0.2887, 0.6312, 0.2148, 0.6107, 0.2148, 0.3339, 0.9104, 0.8073, 0.9104, 0.7661, 0.9516, 0.7661, 0.9516, 0.8073, 0.9516, 0.6929, 0.9516, 0.7171, 0.9104, 0.7171, 0.9104, 0.6929, 0.3673, 0.8556, 0.3673, 0.8144, 0.3923, 0.8144, 0.4092, 0.8314, 0.4092, 0.8556, 0.5335, 0.998, 0.5335, 0.9577, 0.5747, 0.9577, 0.5747, 0.998, 0.9681, 0.412, 0.9681, 0.4523, 0.9513, 0.4523, 0.9513, 0.412, 0.9531, 0.9044, 0.9131, 0.9044, 0.9131, 0.8141, 0.9531, 0.8141, 0.9681, 0.412, 0.9513, 0.412, 0.9513, 0.3709, 0.9681, 0.3709, 0.1812, 0.3533, 0.2148, 0.3339, 0.2148, 0.6107, 0.1812, 0.5913, 0.3941, 0.6312, 0.2887, 0.6312, 0.2887, 0.3135, 0.3941, 0.3135, 0.2886, 0.9647, 0.2886, 0.9341, 0.318, 0.9341, 0.318, 0.9647, 0.8187, 0.7555, 0.839, 0.7555, 0.8636, 0.7801, 0.8636, 0.8587, 0.8187, 0.8587, 0.1396, 0.5913, 0.1396, 0.3533, 0.1812, 0.3533, 0.1812, 0.5913, 0.6721, 0.2466, 0.6721, 0.4615, 0.5434, 0.4615, 0.5434, 0.2466, 0.8908, 0.4944, 0.8383, 0.4944, 0.8383, 0.3912, 0.8908, 0.3912, 0.318, 0.9647, 0.318, 0.9341, 0.3474, 0.9341, 0.3474, 0.9647, 0.9531, 0.9044, 0.95, 0.9509, 0.9161, 0.9509, 0.9131, 0.9044, 0.2592, 0.9647, 0.2592, 0.9341, 0.2886, 0.9341, 0.2886, 0.9647, 0.7504, 0.2325, 0.7923, 0.2325, 0.7923, 0.2745, 0.7504, 0.2745, 0.6787, 0.918, 0.6787, 0.7924, 0.7207, 0.7924, 0.7207, 0.918, 0.9104, 0.7661, 0.9104, 0.7411, 0.9516, 0.7411, 0.9516, 0.7661, 0.9104, 0.7171, 0.9516, 0.7171, 0.9516, 0.7411, 0.9104, 0.7411, 0.6103, 0.6552, 0.5946, 0.6552, 0.5946, 0.6258, 0.6103, 0.6258, 0.6103, 0.6552, 0.6103, 0.684, 0.5946, 0.684, 0.5946, 0.6552, 0.8476, 0.3404, 0.8815, 0.3404, 0.8921, 0.3709, 0.8369, 0.3709, 0.8369, 0.3709, 0.8921, 0.3709, 0.8908, 0.3912, 0.8383, 0.3912, 0.6721, 0.4615, 0.6721, 0.2466, 0.6921, 0.2351, 0.6921, 0.4731, 0.8615, 0.7323, 0.8926, 0.7669, 0.8636, 0.7801, 0.839, 0.7555, 0.7584, 0.4629, 0.7374, 0.4634, 0.7362, 0.4124, 0.7816, 0.4113, 0.78, 0.3448, 0.7436, 0.3457, 0.742, 0.2791, 0.779, 0.2991, 0.7885, 0.294, 0.8128, 0.3441, 0.8149, 0.4318, 0.793, 0.4429, 0.7719, 0.4434, 0.5576, 0.5131, 0.5876, 0.5131, 0.5876, 0.5342, 0.5576, 0.5342, 0.1352, 0.8445, 0.1884, 0.8445, 0.1884, 0.8535, 0.1352, 0.8535, 0.1545, 0.968, 0.1545, 0.9341, 0.2524, 0.9341, 0.2524, 0.968, 0.1884, 0.841, 0.1884, 0.8445, 0.1352, 0.8445, 0.1352, 0.841, 0.5876, 0.6934, 0.5876, 0.749, 0.5576, 0.749, 0.5576, 0.6934, 0.5961, 0.8543, 0.4983, 0.8543, 0.5066, 0.8156, 0.5878, 0.8156, 0.5876, 0.7599, 0.5876, 0.8019, 0.5576, 0.8019, 0.5576, 0.7599, 0.5876, 0.4894, 0.5876, 0.5131, 0.5576, 0.5131, 0.5576, 0.4894, 0.9263, 0.1243, 0.9263, 0.2222, 0.8876, 0.2139, 0.8876, 0.1326, 0.8149, 0.4318, 0.8283, 0.4403, 0.8002, 0.4571, 0.793, 0.4429, 0.8149, 0.4318, 0.8128, 0.3441, 0.8287, 0.3437, 0.8287, 0.4396, 0.5576, 0.7599, 0.5576, 0.749, 0.5876, 0.749, 0.5876, 0.7599, 0.8876, 0.001953, 0.9542, 0.001953, 0.9542, 0.1175, 0.8876, 0.1175, 0.9138, 0.5809, 0.9724, 0.5809, 0.9724, 0.6439, 0.9138, 0.6439, 0.7724, 0.353, 0.7724, 0.3968, 0.7453, 0.3885, 0.7453, 0.3613, 0.08467, 0.9341, 0.1477, 0.9341, 0.1477, 0.9927, 0.08467, 0.9927, 0.9926, 0.1012, 0.9655, 0.09289, 0.9655, 0.06576, 0.9926, 0.05741, 0.1918, 0.8535, 0.1884, 0.8535, 0.1884, 0.8445, 0.1918, 0.8445, 0.9603, 0.2222, 0.9263, 0.2222, 0.9263, 0.1243, 0.9603, 0.1243, 0.5576, 0.6934, 0.5622, 0.6781, 0.583, 0.6781, 0.5876, 0.6934, 0.6903, 0.5812, 0.7113, 0.3335, 0.7361, 0.3332, 0.7141, 0.5744, 0.7113, 0.3335, 0.6999, 0.2324, 0.7246, 0.2321, 0.7361, 0.3332, 0.3382, 0.9716, 0.3382, 0.9926, 0.3164, 0.9926, 0.3164, 0.9716, 0.373, 0.9926, 0.3382, 0.9926, 0.3382, 0.9716, 0.373, 0.9716, 0.9794, 0.7332, 0.9794, 0.7809, 0.9711, 0.7856, 0.9584, 0.768, 0.9584, 0.7332, 0.3542, 0.9625, 0.3542, 0.952, 0.3717, 0.952, 0.3717, 0.9625, 0.3164, 0.9716, 0.3164, 0.9926, 0.3069, 0.9926, 0.3069, 0.9716, 0.2592, 0.9716, 0.3069, 0.9716, 0.3069, 0.9926, 0.2592, 0.9926, 0.3542, 0.952, 0.3542, 0.9341, 0.3717, 0.9341, 0.3717, 0.952, 0.8362, 0.9523, 0.8461, 0.9523, 0.8461, 0.8655, 0.8362, 0.8655, 0.774, 0.2256, 0.8034, 0.2256, 0.8034, 0.08484, 0.774, 0.08484, 0.474, 0.001953, 0.3965, 0.001953, 0.3965, 0.1519, 0.4184, 0.2513, 0.4184, 0.4935, 0.4467, 0.5218, 0.474, 0.5218, 0.6719, 0.4735, 0.6423, 0.4735, 0.6334, 0.5059, 0.6334, 0.6611, 0.6121, 0.7605, 0.6121, 0.9105, 0.6719, 0.9105, 0.961, 0.0497, 0.9915, 0.0497, 0.9915, 0.001953, 0.961, 0.001953, 0.6155, 0.5498, 0.6155, 0.5087, 0.5953, 0.5087, 0.5953, 0.5498, 0.7383, 0.6063, 0.7141, 0.5744, 0.6903, 0.5812, 0.7252, 0.6274, 0.5275, 0.5048, 0.4809, 0.5048, 0.4809, 0.5627, 0.5275, 0.5627, 0.8716, 0.9523, 0.8815, 0.9523, 0.8815, 0.8655, 0.8716, 0.8655, 0.001954, 0.5632, 0.001953, 0.9128, 0.1283, 0.9128, 0.1283, 0.5632, 0.001954, 0.5632, 0.1283, 0.5632, 0.1283, 0.5359, 0.001954, 0.5359, 0.8716, 0.9523, 0.8716, 0.8655, 0.8461, 0.8655, 0.8461, 0.9523, 0.7453, 0.08484, 0.7453, 0.2256, 0.774, 0.2256, 0.774, 0.08484, 0.9442, 0.9648, 0.9371, 0.9578, 0.9125, 0.9578, 0.9054, 0.9648, 0.9054, 0.9903, 0.9125, 0.9973, 0.9371, 0.9973, 0.9442, 0.9903, 0.5275, 0.1544, 0.5275, 0.001953, 0.4809, 0.001953, 0.4809, 0.1544, 0.8239, 0.9896, 0.8732, 0.9896, 0.8732, 0.9592, 0.8239, 0.9592, 0.9757, 0.5741, 0.9757, 0.5135, 0.9155, 0.5012, 0.8911, 0.5012, 0.8911, 0.5741, 0.5171, 0.9341, 0.476, 0.9341, 0.476, 0.9509, 0.5171, 0.9509, 0.3868, 0.8635, 0.3868, 0.9272, 0.542, 0.9272, 0.542, 0.8635, 0.4809, 0.5627, 0.4727, 0.5861, 0.5358, 0.5861, 0.5275, 0.5627, 0.4288, 0.9818, 0.4288, 0.9341, 0.3932, 0.9341, 0.3809, 0.9818, 0.6999, 0.2324, 0.7246, 0.2321, 0.7383, 0.08276, 0.7136, 0.08051, 0.7207, 0.918, 0.7627, 0.918, 0.7627, 0.7924, 0.7207, 0.7924, 0.8636, 0.7801, 0.8636, 0.8587, 0.8955, 0.8587, 0.8933, 0.7684, 0.3673, 0.8556, 0.4092, 0.8556, 0.4092, 0.8314, 0.3923, 0.8144, 0.3673, 0.8144, 0.9681, 0.412, 0.9681, 0.3709, 0.9513, 0.3709, 0.9513, 0.412, 0.2886, 0.9647, 0.318, 0.9647, 0.318, 0.9341, 0.2886, 0.9341, 0.8187, 0.7555, 0.8187, 0.8587, 0.8636, 0.8587, 0.8636, 0.7801, 0.839, 0.7555, 0.7627, 0.918, 0.8046, 0.918, 0.8046, 0.7924, 0.7627, 0.7924, 0.6103, 0.6552, 0.6103, 0.6258, 0.5946, 0.6258, 0.5946, 0.6552, 0.8615, 0.7323, 0.839, 0.7555, 0.8636, 0.7801, 0.8926, 0.7669, 0.7584, 0.4629, 0.7719, 0.4434, 0.793, 0.4429, 0.8149, 0.4318, 0.8128, 0.3441, 0.7885, 0.294, 0.779, 0.2991, 0.742, 0.2791, 0.7436, 0.3457, 0.78, 0.3448, 0.7816, 0.4113, 0.7362, 0.4124, 0.7374, 0.4634, 0.1884, 0.841, 0.1352, 0.841, 0.1352, 0.8445, 0.1884, 0.8445, 0.5876, 0.5342, 0.5576, 0.5342, 0.5622, 0.5494, 0.583, 0.5494, 0.583, 0.5822, 0.583, 0.5494, 0.5622, 0.5494, 0.5622, 0.5822, 0.8149, 0.4318, 0.793, 0.4429, 0.8002, 0.4571, 0.8283, 0.4403, 0.8149, 0.4318, 0.8287, 0.4396, 0.8287, 0.3437, 0.8128, 0.3441, 0.5622, 0.5822, 0.5622, 0.6781, 0.583, 0.6781, 0.583, 0.5822, 0.5876, 0.4684, 0.5576, 0.4684, 0.5576, 0.4894, 0.5876, 0.4894, 0.6903, 0.5812, 0.7141, 0.5744, 0.7361, 0.3332, 0.7113, 0.3335, 0.7113, 0.3335, 0.7361, 0.3332, 0.7246, 0.2321, 0.6999, 0.2324, 0.9794, 0.7332, 0.9584, 0.7332, 0.9584, 0.768, 0.9711, 0.7856, 0.9794, 0.7809, 0.3542, 0.952, 0.3717, 0.952, 0.3717, 0.9341, 0.3542, 0.9341, 0.9016, 0.7263, 0.8749, 0.6996, 0.8645, 0.6873, 0.8645, 0.712, 0.8893, 0.7367, 0.8749, 0.6996, 0.8645, 0.6873, 0.8645, 0.712, 0.8645, 0.6873, 0.8749, 0.6996, 0.8645, 0.712])
me_mass_gen.use_remesh_preserve_volume = False
me_mass_gen.use_remesh_preserve_attributes = False
me_mass_gen.use_mirror_vertex_groups = False
me_mass_gen.update()
arm_mass_gen_arm = bpy.data.armatures.new('mass_gen_arm')  # bones are not reproduced

# ---- objects
ob_mass_gen = bpy.data.objects.new('mass_gen', me_mass_gen)
ob_mass_gen_001 = bpy.data.objects.new('mass_gen.001', arm_mass_gen_arm)

# ---- transforms, parenting, visibility, modifiers, constraints
ob_mass_gen.location = (0.0, 0.0, 0.0)
ob_mass_gen.lineart.crease_threshold = 0.0
_vg = ob_mass_gen.vertex_groups.new(name='bone_root')
_vg.add([168, 169, 170, 171, 172, 173, 174, 175, 176, 177, 178, 179, 180, 181, 182, 183, 184, 185, 186, 187, 188, 189, 190, 191, 192, 193, 194, 195, 196, 197, 198, 199, 200, 201, 202, 203, 204, 205, 206, 207, 208, 209, 210, 211, 212, 213, 214, 215, 216, 217, 218, 219, 220, 221, 222, 223, 224, 225, 226, 227, 228, 229, 230, 231, 232, 233, 234, 235, 236, 237, 238, 239, 240, 241, 242, 243, 244, 245, 246, 247, 248, 249, 250, 251, 252, 253, 254, 255, 256, 257, 258, 259, 260, 261, 262, 263, 264, 265, 266, 267, 268, 269, 270, 271, 272, 273, 274, 275, 276, 277, 278, 279, 280, 281, 282, 283, 284, 285, 286, 287, 288, 289, 290, 291, 292, 293, 294, 295, 296, 297, 298, 299, 300, 301, 302, 303, 304, 305, 306, 307, 308, 309, 310, 311, 312, 313, 314, 315, 316, 317, 318, 319, 320, 321, 322, 323, 324, 325, 326, 327, 328, 329, 330, 331, 332, 333, 334, 335, 336, 337, 338, 339, 340, 341, 342, 343, 344, 345, 346, 347, 348, 349, 350, 351, 352, 353, 354, 355, 356, 357, 358, 359, 360, 361, 362, 363, 364, 365, 366, 367, 368, 369, 370, 371, 372, 373, 374, 375, 376, 377, 378, 379, 380, 381, 382, 383, 384, 385, 386, 387, 388, 389, 390, 391, 392, 393, 394, 395, 396, 397, 398, 399, 400, 401, 402, 403, 404, 405, 406, 407, 408, 409, 410, 411, 412, 413, 414, 415, 416, 417, 418, 419, 420, 421, 422, 423, 424, 425, 426, 427, 428, 429, 430, 431, 432, 433, 434, 435, 436, 437, 438, 439, 440, 441, 442, 443, 444, 445, 446, 447, 448, 449, 450, 451, 452, 453, 454, 455, 456, 457, 458, 459, 460, 461, 462, 463, 464, 465, 466, 467, 468, 469, 470, 471, 472, 473, 474, 475, 476, 477, 478, 479, 480, 481, 482, 483, 484, 485, 486, 487, 488, 489, 490, 491, 492, 493, 494, 495, 496, 497, 498, 499, 500, 501, 502, 503, 504, 505, 506, 507, 508, 509, 510, 511, 512, 513, 514, 515, 516, 517, 518, 519, 520, 521, 522, 523, 524, 525, 526, 527, 528, 529, 530, 531, 532, 533, 534, 535, 536, 537, 538, 539, 540, 541, 542, 543, 544, 545, 546, 547, 548, 549, 550, 551, 552, 553, 554, 555, 556, 557, 558, 559, 560, 561, 562, 563, 564, 565, 566, 567, 568, 569, 570, 571, 572, 573, 574, 575, 576, 577, 578, 579, 580, 581, 582, 583, 584, 585, 586, 587, 588, 589, 590, 591, 592, 593, 594, 595, 596, 597, 598, 599, 600, 601, 602, 603, 604, 605, 606, 607, 608, 609, 610, 611, 612, 613, 614, 615, 616, 617, 618, 619, 620, 621, 622, 623, 624, 625, 626, 627, 628, 629, 630, 631, 632, 633, 634, 635, 636, 637, 638, 639, 640, 641, 642, 643, 644, 645, 646, 647, 648, 649, 650, 651, 652, 653, 654, 655, 656, 657, 658, 659, 660, 661, 662, 663, 664, 665, 666, 667, 668, 669, 670, 671, 672, 673, 674, 675, 676, 677, 678, 679, 680, 681, 682, 683, 684, 685, 686, 687, 688, 689, 690, 691, 692, 693, 694, 695, 696, 697, 698, 699, 700, 701, 702, 703, 704, 705, 706, 707, 708, 709, 710, 711, 712, 713, 714, 715, 716, 717, 718, 719, 720, 721, 722, 723, 724, 725, 726, 727, 728, 729, 730, 731, 732, 733, 734, 735, 736, 737, 738, 739, 740, 741, 742, 743, 744, 745, 746, 747, 748, 749, 750, 751, 752, 753, 754, 755, 756, 757, 758, 759, 760, 761, 762, 763, 764, 765, 766, 767, 768, 769, 770, 771, 772, 773, 774, 775, 776, 777, 778, 779, 780, 781, 782, 783, 784, 785, 786, 787, 788, 789, 790, 791, 792, 793, 794, 795, 796, 797, 798, 799, 800, 801, 802, 803, 804, 805, 806, 807, 808, 809, 810, 811, 812, 813, 814, 815, 816, 817, 818, 819, 820, 821, 822, 823, 824, 825, 826, 827, 828, 829, 830, 831, 832, 833, 834, 835, 836, 837, 838, 839, 840, 841, 842, 843, 844, 845, 846, 847, 848, 849, 850, 851, 852, 853, 854, 855, 856, 857, 858, 859, 860, 861, 862, 863, 864, 865, 866, 867, 868, 869, 870, 871, 872, 873, 874, 875, 876, 877, 878, 879, 880, 881, 882, 883, 884, 885, 886, 887, 888, 889, 890, 891, 892, 893, 894, 895, 896, 897, 898, 899, 900, 901, 902, 903, 904, 905, 906, 907, 908, 909, 910, 911, 912, 913, 914, 915, 916, 917, 918, 919, 920, 921, 922, 923, 924, 925, 926, 927, 928, 929, 930, 931, 932, 933, 934, 935], 1.0, 'REPLACE')
_vg = ob_mass_gen.vertex_groups.new(name='bone_turret')
_vg.add([0, 1, 2, 3, 4, 5, 6, 7, 8, 9, 10, 11, 12, 13, 14, 15, 16, 17, 18, 19, 20, 21, 22, 23, 24, 25, 26, 27, 28, 29, 30, 31, 32, 33, 34, 35, 36, 37, 38, 39, 40, 41, 42, 43, 44, 45, 46, 47, 48, 49, 50, 51, 52, 53, 54, 55, 56, 57, 58, 59, 60, 61, 62, 63, 64, 65, 66, 67, 68, 69, 70, 71, 72, 73, 74, 75, 76, 77, 78, 79, 80, 81, 82, 83, 84, 85, 86, 87, 88, 89, 90, 91, 92, 93, 94, 95, 96, 97, 98, 99, 100, 101, 102, 103, 104, 105, 106, 107, 108, 109, 110, 111, 112, 113, 114, 115, 116, 117, 118, 119, 120, 121, 122, 123, 124, 125, 126, 127, 128, 129, 130, 131, 132, 133, 134, 135, 136, 137, 138, 139, 140, 141, 142, 143, 144, 145, 146, 147, 148, 149, 150, 151, 152, 153, 154, 155, 156, 157, 158, 159, 160, 161, 162, 163, 164, 165, 166, 167], 1.0, 'REPLACE')
_m = ob_mass_gen.modifiers.new('Armature', 'ARMATURE')
_m.object = ob_mass_gen_001
ob_mass_gen_001.location = (0.0, 0.0, 0.0)
ob_mass_gen_001.lineart.crease_threshold = 0.0

# ---- collection membership
col_collection.objects.link(ob_mass_gen)
col_collection.objects.link(ob_mass_gen_001)

# ---- scene / render settings (as saved in the file)
scene.frame_start = 1; scene.frame_end = 120; scene.frame_set(1)
scene.render.engine = 'CYCLES'
scene.render.fps = 60
scene.render.film_transparent = True
scene.cycles.samples = 128
scene.cycles.sampling_pattern = 'TABULATED_SOBOL'
scene.cycles.use_adaptive_sampling = False
scene.cycles.use_light_tree = False
scene.cycles.bake_type = 'AO'
scene.view_settings.view_transform = 'Filmic'
bpy.context.view_layer.update()

# ---- added for rendering (the .blend has no active camera and no usable light): camera, sun
cam_auto = bpy.data.cameras.new('AutoCamera')
cam_auto.lens = 50.0
cam_auto.sensor_width = 36.0
cam_auto.clip_end = 1000.0
ob_auto_camera = bpy.data.objects.new('AutoCamera', cam_auto)
scene.collection.objects.link(ob_auto_camera)
ob_auto_camera.location = (28.5293, -34.3363, 28.7284)
ob_auto_camera.rotation_euler = (1.09748, -7.21219e-08, 0.694738)
scene.camera = ob_auto_camera
light_auto_sun = bpy.data.lights.new('AutoSun', 'SUN')
light_auto_sun.energy = 3.0
light_auto_sun.angle = 0.0523599
ob_auto_sun = bpy.data.objects.new('AutoSun', light_auto_sun)
scene.collection.objects.link(ob_auto_sun)
ob_auto_sun.rotation_euler = (0.872665, 0.174533, 0.523599)
bpy.context.view_layer.update()
